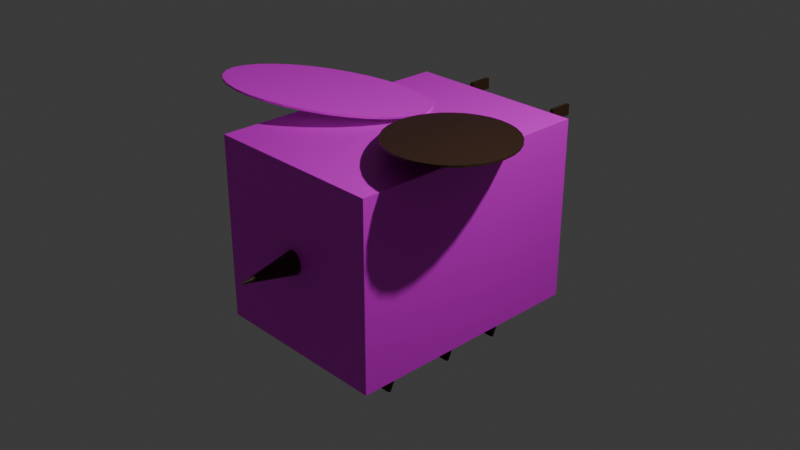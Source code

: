 # Source: abeja.blend  (saved by Blender 4.0.36; exported with 4.5.12 LTS)
import bpy
from mathutils import Matrix  # noqa: F401  (used for matrix-valued properties, if any)

bpy.ops.wm.read_factory_settings(use_empty=True)
scene = bpy.context.scene
scene.name = 'Scene'

# ---- collections
col_collection = bpy.data.collections.new('Collection'); scene.collection.children.link(col_collection)

# ---- images (referenced by path relative to the original .blend; pixels are not part of the script)
import os
ASSET_DIR = os.environ.get("B2B_ASSET_DIR", "")  # directory of the original .blend (textures are referenced by path, not embedded)
HERE = os.path.dirname(os.path.abspath(__file__))  # packed textures are extracted next to this script under _unpacked/

def load_image(name, relpath, width, height, colorspace="sRGB"):
    """Load a texture the original file referenced (path relative to the .blend, or extracted next to this script)."""
    p = next((c for c in (os.path.join(HERE, relpath), os.path.join(ASSET_DIR, relpath)) if relpath and os.path.exists(c)), "")
    if p:
        img = bpy.data.images.load(p, check_existing=True)
        img.name = name
    else:  # same state as the original file: an image datablock whose file is absent (Cycles renders it pink)
        img = bpy.data.images.new(name, width, height)
        img.source = "FILE"
        img.filepath = "//" + (relpath or name)
    img.colorspace_settings.name = colorspace
    return img
img_textura = load_image('textura', 'textura.png', 1024, 1024, 'sRGB')

# ---- materials (node trees are filled in below, after node groups)
mat_material = bpy.data.materials.new('Material')
mat_material.alpha_threshold = 0.0
mat_material.use_transparent_shadow = False
mat_material.roughness = 0.5
mat_material.line_color = (0.0, 0.0, 0.0, 1.0)
mat_material_002 = bpy.data.materials.new('Material.002')
mat_material_002.alpha_threshold = 0.0
mat_material_002.use_transparent_shadow = False
mat_material_002.roughness = 0.5
mat_material_002.line_color = (0.0, 0.0, 0.0, 1.0)
mat_material_004 = bpy.data.materials.new('Material.004')
mat_material_004.alpha_threshold = 0.0
mat_material_004.use_transparent_shadow = False
mat_material_004.roughness = 0.5
mat_material_004.line_color = (0.0, 0.0, 0.0, 1.0)
mat_material_005 = bpy.data.materials.new('Material.005')
mat_material_005.alpha_threshold = 0.0
mat_material_005.use_transparent_shadow = False
mat_material_005.roughness = 0.5
mat_material_005.line_color = (0.0, 0.0, 0.0, 1.0)
mat_material_006 = bpy.data.materials.new('Material.006')
mat_material_006.alpha_threshold = 0.0
mat_material_006.use_transparent_shadow = False
mat_material_006.roughness = 0.5
mat_material_006.line_color = (0.0, 0.0, 0.0, 1.0)
mat_material_007 = bpy.data.materials.new('Material.007')
mat_material_007.alpha_threshold = 0.0
mat_material_007.use_transparent_shadow = False
mat_material_007.roughness = 0.5
mat_material_007.line_color = (0.0, 0.0, 0.0, 1.0)
mat_material_008 = bpy.data.materials.new('Material.008')
mat_material_008.alpha_threshold = 0.0
mat_material_008.use_transparent_shadow = False
mat_material_008.roughness = 0.5
mat_material_008.line_color = (0.0, 0.0, 0.0, 1.0)
mat_material_009 = bpy.data.materials.new('Material.009')
mat_material_009.alpha_threshold = 0.0
mat_material_009.use_transparent_shadow = False
mat_material_009.roughness = 0.5
mat_material_009.line_color = (0.0, 0.0, 0.0, 1.0)
mat_material_010 = bpy.data.materials.new('Material.010')
mat_material_010.alpha_threshold = 0.0
mat_material_010.use_transparent_shadow = False
mat_material_010.roughness = 0.5
mat_material_010.line_color = (0.0, 0.0, 0.0, 1.0)
mat_material_011 = bpy.data.materials.new('Material.011')
mat_material_011.alpha_threshold = 0.0
mat_material_011.use_transparent_shadow = False
mat_material_011.roughness = 0.5
mat_material_011.line_color = (0.0, 0.0, 0.0, 1.0)
mat_material_012 = bpy.data.materials.new('Material.012')
mat_material_012.alpha_threshold = 0.0
mat_material_012.use_transparent_shadow = False
mat_material_012.roughness = 0.5
mat_material_012.line_color = (0.0, 0.0, 0.0, 1.0)
mat_material_013 = bpy.data.materials.new('Material.013')
mat_material_013.alpha_threshold = 0.0
mat_material_013.use_transparent_shadow = False
mat_material_013.roughness = 0.5
mat_material_013.line_color = (0.0, 0.0, 0.0, 1.0)
mat_material_001 = bpy.data.materials.new('Material.001')
mat_material_001.alpha_threshold = 0.0
mat_material_001.use_transparent_shadow = False
mat_material_001.roughness = 0.5
mat_material_001.line_color = (0.0, 0.0, 0.0, 1.0)

# ---- material node trees
mat_material.use_nodes = True; mat_material.node_tree.nodes.clear()
_N = mat_material.node_tree.nodes; _L = mat_material.node_tree.links
n0 = _N.new('ShaderNodeOutputMaterial'); n0.name = 'Material Output'; n0.location = (300, 300)
n1 = _N.new('ShaderNodeBsdfPrincipled'); n1.name = 'Principled BSDF'; n1.location = (10, 300)
n1.inputs[3].default_value = 1.45
n2 = _N.new('ShaderNodeTexImage'); n2.name = 'Image Texture'; n2.location = (-280, 275)
n2.image = img_textura
_L.new(n1.outputs[0], n0.inputs[0])
_L.new(n2.outputs[0], n1.inputs[0])
n0.is_active_output = True
mat_material_002.use_nodes = True; mat_material_002.node_tree.nodes.clear()
_N = mat_material_002.node_tree.nodes; _L = mat_material_002.node_tree.links
n0 = _N.new('ShaderNodeOutputMaterial'); n0.name = 'Material Output'; n0.location = (300, 300)
n1 = _N.new('ShaderNodeBsdfPrincipled'); n1.name = 'Principled BSDF'; n1.location = (10, 300)
n1.inputs[0].default_value = (0.04971, 0.02122, 0.008568, 1.0)
n1.inputs[3].default_value = 1.45
_L.new(n1.outputs[0], n0.inputs[0])
n0.is_active_output = True
mat_material_004.use_nodes = True; mat_material_004.node_tree.nodes.clear()
_N = mat_material_004.node_tree.nodes; _L = mat_material_004.node_tree.links
n0 = _N.new('ShaderNodeOutputMaterial'); n0.name = 'Material Output'; n0.location = (300, 300)
n1 = _N.new('ShaderNodeBsdfPrincipled'); n1.name = 'Principled BSDF'; n1.location = (10, 300)
n1.inputs[0].default_value = (0.04971, 0.02122, 0.008568, 1.0)
n1.inputs[3].default_value = 1.45
_L.new(n1.outputs[0], n0.inputs[0])
n0.is_active_output = True
mat_material_005.use_nodes = True; mat_material_005.node_tree.nodes.clear()
_N = mat_material_005.node_tree.nodes; _L = mat_material_005.node_tree.links
n0 = _N.new('ShaderNodeOutputMaterial'); n0.name = 'Material Output'; n0.location = (300, 300)
n1 = _N.new('ShaderNodeBsdfPrincipled'); n1.name = 'Principled BSDF'; n1.location = (10, 300)
n1.inputs[0].default_value = (0.04971, 0.02122, 0.008568, 1.0)
n1.inputs[3].default_value = 1.45
_L.new(n1.outputs[0], n0.inputs[0])
n0.is_active_output = True
mat_material_006.use_nodes = True; mat_material_006.node_tree.nodes.clear()
_N = mat_material_006.node_tree.nodes; _L = mat_material_006.node_tree.links
n0 = _N.new('ShaderNodeOutputMaterial'); n0.name = 'Material Output'; n0.location = (300, 300)
n1 = _N.new('ShaderNodeBsdfPrincipled'); n1.name = 'Principled BSDF'; n1.location = (10, 300)
n1.inputs[0].default_value = (0.04971, 0.02122, 0.008568, 1.0)
n1.inputs[3].default_value = 1.45
_L.new(n1.outputs[0], n0.inputs[0])
n0.is_active_output = True
mat_material_007.use_nodes = True; mat_material_007.node_tree.nodes.clear()
_N = mat_material_007.node_tree.nodes; _L = mat_material_007.node_tree.links
n0 = _N.new('ShaderNodeOutputMaterial'); n0.name = 'Material Output'; n0.location = (300, 300)
n1 = _N.new('ShaderNodeBsdfPrincipled'); n1.name = 'Principled BSDF'; n1.location = (10, 300)
n1.inputs[0].default_value = (0.04971, 0.02122, 0.008568, 1.0)
n1.inputs[3].default_value = 1.45
_L.new(n1.outputs[0], n0.inputs[0])
n0.is_active_output = True
mat_material_008.use_nodes = True; mat_material_008.node_tree.nodes.clear()
_N = mat_material_008.node_tree.nodes; _L = mat_material_008.node_tree.links
n0 = _N.new('ShaderNodeOutputMaterial'); n0.name = 'Material Output'; n0.location = (300, 300)
n1 = _N.new('ShaderNodeBsdfPrincipled'); n1.name = 'Principled BSDF'; n1.location = (10, 300)
n1.inputs[0].default_value = (0.04971, 0.02122, 0.008568, 1.0)
n1.inputs[3].default_value = 1.45
_L.new(n1.outputs[0], n0.inputs[0])
n0.is_active_output = True
mat_material_009.use_nodes = True; mat_material_009.node_tree.nodes.clear()
_N = mat_material_009.node_tree.nodes; _L = mat_material_009.node_tree.links
n0 = _N.new('ShaderNodeOutputMaterial'); n0.name = 'Material Output'; n0.location = (300, 300)
n1 = _N.new('ShaderNodeBsdfPrincipled'); n1.name = 'Principled BSDF'; n1.location = (10, 300)
n1.inputs[0].default_value = (0.04971, 0.02122, 0.008568, 1.0)
n1.inputs[3].default_value = 1.45
_L.new(n1.outputs[0], n0.inputs[0])
n0.is_active_output = True
mat_material_010.use_nodes = True; mat_material_010.node_tree.nodes.clear()
_N = mat_material_010.node_tree.nodes; _L = mat_material_010.node_tree.links
n0 = _N.new('ShaderNodeOutputMaterial'); n0.name = 'Material Output'; n0.location = (300, 300)
n1 = _N.new('ShaderNodeBsdfPrincipled'); n1.name = 'Principled BSDF'; n1.location = (10, 300)
n1.inputs[0].default_value = (0.04971, 0.02122, 0.008568, 1.0)
n1.inputs[3].default_value = 1.45
_L.new(n1.outputs[0], n0.inputs[0])
n0.is_active_output = True
mat_material_011.use_nodes = True; mat_material_011.node_tree.nodes.clear()
_N = mat_material_011.node_tree.nodes; _L = mat_material_011.node_tree.links
n0 = _N.new('ShaderNodeOutputMaterial'); n0.name = 'Material Output'; n0.location = (300, 300)
n1 = _N.new('ShaderNodeBsdfPrincipled'); n1.name = 'Principled BSDF'; n1.location = (10, 300)
n1.inputs[0].default_value = (0.04971, 0.02122, 0.008568, 1.0)
n1.inputs[3].default_value = 1.45
_L.new(n1.outputs[0], n0.inputs[0])
n0.is_active_output = True
mat_material_012.use_nodes = True; mat_material_012.node_tree.nodes.clear()
_N = mat_material_012.node_tree.nodes; _L = mat_material_012.node_tree.links
n0 = _N.new('ShaderNodeOutputMaterial'); n0.name = 'Material Output'; n0.location = (300, 300)
n1 = _N.new('ShaderNodeBsdfPrincipled'); n1.name = 'Principled BSDF'; n1.location = (10, 300)
n1.inputs[0].default_value = (0.04971, 0.02122, 0.008568, 1.0)
n1.inputs[3].default_value = 1.45
_L.new(n1.outputs[0], n0.inputs[0])
n0.is_active_output = True
mat_material_013.use_nodes = True; mat_material_013.node_tree.nodes.clear()
_N = mat_material_013.node_tree.nodes; _L = mat_material_013.node_tree.links
n0 = _N.new('ShaderNodeOutputMaterial'); n0.name = 'Material Output'; n0.location = (300, 300)
n1 = _N.new('ShaderNodeBsdfPrincipled'); n1.name = 'Principled BSDF'; n1.location = (10, 300)
n1.inputs[0].default_value = (0.04971, 0.02122, 0.008568, 1.0)
n1.inputs[3].default_value = 1.45
_L.new(n1.outputs[0], n0.inputs[0])
n0.is_active_output = True
mat_material_001.use_nodes = True; mat_material_001.node_tree.nodes.clear()
_N = mat_material_001.node_tree.nodes; _L = mat_material_001.node_tree.links
n0 = _N.new('ShaderNodeOutputMaterial'); n0.name = 'Material Output'; n0.location = (300, 300)
n1 = _N.new('ShaderNodeBsdfPrincipled'); n1.name = 'Principled BSDF'; n1.location = (10, 300)
n1.inputs[3].default_value = 1.45
n2 = _N.new('ShaderNodeBrightContrast'); n2.name = 'Brightness/Contrast'; n2.location = (-280, 275)
n2.inputs[0].default_value = (0.04971, 0.02122, 0.008568, 1.0)
_L.new(n1.outputs[0], n0.inputs[0])
_L.new(n2.outputs[0], n1.inputs[0])
n0.is_active_output = True

# ---- world
world_world = bpy.data.worlds.new('World'); scene.world = world_world
world_world.use_nodes = True; world_world.node_tree.nodes.clear()
_N = world_world.node_tree.nodes; _L = world_world.node_tree.links
n0 = _N.new('ShaderNodeOutputWorld'); n0.name = 'World Output'; n0.location = (300, 300)
n1 = _N.new('ShaderNodeBackground'); n1.name = 'Background'; n1.location = (10, 300)
n1.inputs[0].default_value = (0.05088, 0.05088, 0.05088, 1.0)
_L.new(n1.outputs[0], n0.inputs[0])
n0.is_active_output = True
world_world.color = (0.05088, 0.05088, 0.05088)
world_world.use_sun_shadow = False
world_world.sun_shadow_jitter_overblur = 0.0

# ---- cameras
cam_camera = bpy.data.cameras.new('Camera')
cam_camera.clip_end = 100.0
cam_camera.ortho_scale = 7.314

# ---- lights
light_light = bpy.data.lights.new('Light', 'POINT')
light_light.transmission_factor = 0.0
light_light.use_soft_falloff = False
light_light.energy = 1000.0
light_light.shadow_soft_size = 0.1
light_light.shadow_maximum_resolution = 0.006
light_light.use_absolute_resolution = True

# ---- meshes
me_cylinder_002 = bpy.data.meshes.new('Cylinder.002')
me_cylinder_002.from_pydata([(-0.1803, 0.6318, 0.9927), (-0.1782, 0.6341, 1.012), (-0.09999, 0.5291, 0.996), (-0.09786, 0.5314, 1.016), (-0.05046, 0.4007, 1.005), (-0.04832, 0.403, 1.025), (-0.03361, 0.2514, 1.021), (-0.03148, 0.2537, 1.041), (-0.0501, 0.08711, 1.042), (-0.04797, 0.08939, 1.062), (-0.09929, -0.086, 1.067), (-0.09716, -0.08371, 1.087), (-0.1793, -0.2612, 1.096), (-0.1772, -0.2589, 1.116), (-0.287, -0.4318, 1.127), (-0.2849, -0.4295, 1.147), (-0.4184, -0.5913, 1.16), (-0.4162, -0.589, 1.18), (-0.5683, -0.7334, 1.193), (-0.5661, -0.7311, 1.213), (-0.7309, -0.8528, 1.224), (-0.7288, -0.8505, 1.244), (-0.9002, -0.9448, 1.253), (-0.898, -0.9425, 1.273), (-1.069, -1.006, 1.278), (-1.067, -1.004, 1.298), (-1.232, -1.034, 1.299), (-1.23, -1.032, 1.319), (-1.382, -1.027, 1.315), (-1.38, -1.025, 1.335), (-1.514, -0.987, 1.324), (-1.512, -0.9847, 1.344), (-1.622, -0.9141, 1.328), (-1.62, -0.9118, 1.347), (-1.702, -0.8114, 1.324), (-1.7, -0.8091, 1.344), (-1.752, -0.683, 1.315), (-1.75, -0.6807, 1.335), (-1.769, -0.5337, 1.299), (-1.766, -0.5314, 1.319), (-1.752, -0.3694, 1.278), (-1.75, -0.3671, 1.298), (-1.703, -0.1963, 1.253), (-1.701, -0.194, 1.273), (-1.623, -0.02107, 1.224), (-1.621, -0.01878, 1.244), (-1.515, 0.1495, 1.193), (-1.513, 0.1518, 1.213), (-1.384, 0.309, 1.16), (-1.382, 0.3113, 1.18), (-1.234, 0.4511, 1.127), (-1.232, 0.4534, 1.147), (-1.071, 0.5705, 1.096), (-1.069, 0.5728, 1.116), (-0.902, 0.6625, 1.067), (-0.8998, 0.6648, 1.087), (-0.7327, 0.7237, 1.042), (-0.7306, 0.726, 1.062), (-0.57, 0.7516, 1.021), (-0.5678, 0.7539, 1.041), (-0.4199, 0.7452, 1.005), (-0.4178, 0.7475, 1.025), (-0.2883, 0.7047, 0.996), (-0.2862, 0.707, 1.016), (1.0, 1.36, 1.0), (1.0, 1.36, -1.0), (1.0, -1.36, 1.0), (1.0, -1.36, -1.0), (-1.0, 1.36, 1.0), (-1.0, 1.36, -1.0), (-1.0, -1.36, 1.0), (-1.0, -1.36, -1.0), (-0.45, -0.7081, -1.246), (-0.45, -0.7757, -1.391), (-0.45, -0.7443, -1.229), (-0.45, -0.8119, -1.374), (-0.65, -0.7081, -1.246), (-0.65, -0.7757, -1.391), (-0.65, -0.7443, -1.229), (-0.65, -0.8119, -1.374), (-0.45, -0.71, -1.0), (-0.45, -0.71, -1.24), (-0.45, -0.75, -1.0), (-0.45, -0.75, -1.24), (-0.65, -0.71, -1.0), (-0.65, -0.71, -1.24), (-0.65, -0.75, -1.0), (-0.65, -0.75, -1.24), (-0.45, 0.78, -1.0), (-0.45, 0.78, -1.24), (-0.45, 0.74, -1.0), (-0.45, 0.74, -1.24), (-0.65, 0.78, -1.0), (-0.65, 0.78, -1.24), (-0.65, 0.74, -1.0), (-0.65, 0.74, -1.24), (-0.45, 0.7819, -1.246), (-0.45, 0.7143, -1.391), (-0.45, 0.7457, -1.229), (-0.45, 0.6781, -1.374), (-0.65, 0.7819, -1.246), (-0.65, 0.7143, -1.391), (-0.65, 0.7457, -1.229), (-0.65, 0.6781, -1.374), (0.7, 0.1, -1.0), (0.7, 0.1, -1.24), (0.7, 0.06, -1.0), (0.7, 0.06, -1.24), (0.5, 0.1, -1.0), (0.5, 0.1, -1.24), (0.5, 0.06, -1.0), (0.5, 0.06, -1.24), (-0.45, 0.1019, -1.246), (-0.45, 0.03432, -1.391), (-0.45, 0.06568, -1.229), (-0.45, -0.001936, -1.374), (-0.65, 0.1019, -1.246), (-0.65, 0.03432, -1.391), (-0.65, 0.06568, -1.229), (-0.65, -0.001936, -1.374), (0.7, 0.78, -1.0), (0.7, 0.78, -1.24), (0.7, 0.74, -1.0), (0.7, 0.74, -1.24), (0.5, 0.78, -1.0), (0.5, 0.78, -1.24), (0.5, 0.74, -1.0), (0.5, 0.74, -1.24), (0.7, 0.7819, -1.246), (0.7, 0.7143, -1.391), (0.7, 0.7457, -1.229), (0.7, 0.6781, -1.374), (0.5, 0.7819, -1.246), (0.5, 0.7143, -1.391), (0.5, 0.7457, -1.229), (0.5, 0.6781, -1.374), (-0.45, 0.1, -1.0), (-0.45, 0.1, -1.24), (-0.45, 0.06, -1.0), (-0.45, 0.06, -1.24), (-0.65, 0.1, -1.0), (-0.65, 0.1, -1.24), (-0.65, 0.06, -1.0), (-0.65, 0.06, -1.24), (0.7, 0.1019, -1.246), (0.7, 0.03432, -1.391), (0.7, 0.06568, -1.229), (0.7, -0.001936, -1.374), (0.5, 0.1019, -1.246), (0.5, 0.03432, -1.391), (0.5, 0.06568, -1.229), (0.5, -0.001936, -1.374), (0.7, -0.71, -1.0), (0.7, -0.71, -1.24), (0.7, -0.75, -1.0), (0.7, -0.75, -1.24), (0.5, -0.71, -1.0), (0.5, -0.71, -1.24), (0.5, -0.75, -1.0), (0.5, -0.75, -1.24), (0.7, -0.7081, -1.246), (0.7, -0.7757, -1.391), (0.7, -0.7443, -1.229), (0.7, -0.8119, -1.374), (0.5, -0.7081, -1.246), (0.5, -0.7757, -1.391), (0.5, -0.7443, -1.229), (0.5, -0.8119, -1.374), (-0.55, 1.37, 0.81), (-0.51, 1.37, 0.81), (-0.55, 1.71, 0.81), (-0.51, 1.71, 0.81), (-0.55, 1.37, 0.63), (-0.51, 1.37, 0.63), (-0.55, 1.71, 0.63), (-0.51, 1.71, 0.63), (-0.55, 1.59, 0.93), (-0.51, 1.59, 0.93), (-0.55, 1.85, 0.93), (-0.51, 1.85, 0.93), (-0.55, 1.59, 0.81), (-0.51, 1.59, 0.81), (-0.55, 1.85, 0.81), (-0.51, 1.85, 0.81), (0.58, 1.37, 0.81), (0.62, 1.37, 0.81), (0.58, 1.71, 0.81), (0.62, 1.71, 0.81), (0.58, 1.37, 0.63), (0.62, 1.37, 0.63), (0.58, 1.71, 0.63), (0.62, 1.71, 0.63), (0.58, 1.37, 0.81), (0.62, 1.37, 0.81), (0.58, 1.71, 0.81), (0.62, 1.71, 0.81), (0.58, 1.37, 0.63), (0.62, 1.37, 0.63), (0.58, 1.71, 0.63), (0.62, 1.71, 0.63), (0.58, 1.59, 0.93), (0.62, 1.59, 0.93), (0.58, 1.85, 0.93), (0.62, 1.85, 0.93), (0.58, 1.59, 0.81), (0.62, 1.59, 0.81), (0.58, 1.85, 0.81), (0.62, 1.85, 0.81), (0.0, -1.35, 0.13), (0.02146, -1.35, 0.1275), (0.0421, -1.35, 0.1201), (0.06111, -1.35, 0.1081), (0.07778, -1.35, 0.09192), (0.09146, -1.35, 0.07222), (0.1016, -1.35, 0.04975), (0.1079, -1.35, 0.02536), (0.11, -1.35, 1.399e-08), (0.1079, -1.35, -0.02536), (0.1016, -1.35, -0.04975), (0.09146, -1.35, -0.07222), (0.07778, -1.35, -0.09192), (0.06111, -1.35, -0.1081), (0.0421, -1.35, -0.1201), (0.02146, -1.35, -0.1275), (0.0, -1.35, -0.13), (-0.02146, -1.35, -0.1275), (-0.0421, -1.35, -0.1201), (-0.06111, -1.35, -0.1081), (-0.07778, -1.35, -0.09192), (-0.09146, -1.35, -0.07222), (-0.1016, -1.35, -0.04975), (-0.1079, -1.35, -0.02536), (-0.11, -1.35, 1.399e-08), (-0.1079, -1.35, 0.02536), (-0.1016, -1.35, 0.04975), (-0.09146, -1.35, 0.07222), (-0.07778, -1.35, 0.09192), (-0.06111, -1.35, 0.1081), (-0.0421, -1.35, 0.1201), (-0.02146, -1.35, 0.1275), (0.0, -1.99, -1.399e-08), (0.1203, 0.6318, 0.9927), (0.1182, 0.6341, 1.012), (0.2283, 0.7047, 0.996), (0.2262, 0.707, 1.016), (0.3599, 0.7452, 1.005), (0.3578, 0.7475, 1.025), (0.51, 0.7516, 1.021), (0.5078, 0.7539, 1.041), (0.6727, 0.7237, 1.042), (0.6706, 0.726, 1.062), (0.842, 0.6625, 1.067), (0.8398, 0.6648, 1.087), (1.011, 0.5705, 1.096), (1.009, 0.5728, 1.116), (1.174, 0.4511, 1.127), (1.172, 0.4534, 1.147), (1.324, 0.309, 1.16), (1.322, 0.3113, 1.18), (1.455, 0.1495, 1.193), (1.453, 0.1518, 1.213), (1.563, -0.02107, 1.224), (1.561, -0.01878, 1.244), (1.643, -0.1963, 1.253), (1.641, -0.194, 1.273), (1.692, -0.3694, 1.278), (1.69, -0.3671, 1.298), (1.709, -0.5337, 1.299), (1.706, -0.5314, 1.319), (1.692, -0.683, 1.315), (1.69, -0.6807, 1.335), (1.642, -0.8114, 1.324), (1.64, -0.8091, 1.344), (1.562, -0.9141, 1.328), (1.56, -0.9118, 1.347), (1.454, -0.987, 1.324), (1.452, -0.9847, 1.344), (1.322, -1.027, 1.315), (1.32, -1.025, 1.335), (1.172, -1.034, 1.299), (1.17, -1.032, 1.319), (1.009, -1.006, 1.278), (1.007, -1.004, 1.298), (0.8402, -0.9448, 1.253), (0.838, -0.9425, 1.273), (0.6709, -0.8528, 1.224), (0.6688, -0.8505, 1.244), (0.5083, -0.7334, 1.193), (0.5061, -0.7311, 1.213), (0.3584, -0.5913, 1.16), (0.3562, -0.589, 1.18), (0.227, -0.4318, 1.127), (0.2249, -0.4295, 1.147), (0.1193, -0.2612, 1.096), (0.1172, -0.2589, 1.116), (0.03929, -0.086, 1.067), (0.03716, -0.08371, 1.087), (-0.009899, 0.08711, 1.042), (-0.01203, 0.08939, 1.062), (-0.02639, 0.2514, 1.021), (-0.02852, 0.2537, 1.041), (-0.009542, 0.4007, 1.005), (-0.01168, 0.403, 1.025), (0.03999, 0.5291, 0.996), (0.03786, 0.5314, 1.016), (0.7, 0.78, -1.064), (0.7, 0.78, -1.124), (0.7, 0.78, -1.184), (0.5, 0.74, -1.184), (0.5, 0.74, -1.124), (0.5, 0.74, -1.064), (0.7, 0.74, -1.064), (0.7, 0.74, -1.124), (0.7, 0.74, -1.184), (0.5, 0.78, -1.064), (0.5, 0.78, -1.124), (0.5, 0.78, -1.184), (0.7, 0.765, -1.282), (0.7, 0.7481, -1.318), (0.7, 0.7312, -1.355), (0.5, 0.695, -1.338), (0.5, 0.7119, -1.302), (0.5, 0.7288, -1.265), (0.7, 0.7288, -1.265), (0.7, 0.7119, -1.302), (0.7, 0.695, -1.338), (0.5, 0.765, -1.282), (0.5, 0.7481, -1.318), (0.5, 0.7312, -1.355), (-0.45, 0.78, -1.101), (-0.45, 0.78, -1.161), (-0.45, 0.78, -1.221), (-0.65, 0.74, -1.221), (-0.65, 0.74, -1.161), (-0.65, 0.74, -1.101), (-0.45, 0.74, -1.101), (-0.45, 0.74, -1.161), (-0.45, 0.74, -1.221), (-0.65, 0.78, -1.101), (-0.65, 0.78, -1.161), (-0.65, 0.78, -1.221), (-0.45, 0.765, -1.282), (-0.45, 0.7481, -1.318), (-0.45, 0.7312, -1.355), (-0.65, 0.695, -1.338), (-0.65, 0.7119, -1.302), (-0.65, 0.7288, -1.265), (-0.45, 0.7288, -1.265), (-0.45, 0.7119, -1.302), (-0.45, 0.695, -1.338), (-0.65, 0.765, -1.282), (-0.65, 0.7481, -1.318), (-0.65, 0.7312, -1.355), (0.7, 0.1, -1.06), (0.7, 0.1, -1.12), (0.7, 0.1, -1.18), (0.5, 0.06, -1.18), (0.5, 0.06, -1.12), (0.5, 0.06, -1.06), (0.7, 0.06, -1.06), (0.7, 0.06, -1.12), (0.7, 0.06, -1.18), (0.5, 0.1, -1.06), (0.5, 0.1, -1.12), (0.5, 0.1, -1.18), (0.7, 0.08503, -1.282), (0.7, 0.06813, -1.318), (0.7, 0.05122, -1.355), (0.5, 0.01497, -1.338), (0.5, 0.03187, -1.302), (0.5, 0.04878, -1.265), (0.7, 0.04878, -1.265), (0.7, 0.03187, -1.302), (0.7, 0.01497, -1.338), (0.5, 0.08503, -1.282), (0.5, 0.06813, -1.318), (0.5, 0.05122, -1.355), (0.7, -0.71, -1.066), (0.7, -0.71, -1.126), (0.7, -0.71, -1.186), (0.5, -0.75, -1.186), (0.5, -0.75, -1.126), (0.5, -0.75, -1.066), (0.7, -0.75, -1.066), (0.7, -0.75, -1.126), (0.7, -0.75, -1.186), (0.5, -0.71, -1.066), (0.5, -0.71, -1.126), (0.5, -0.71, -1.186), (0.7, -0.725, -1.282), (0.7, -0.7419, -1.318), (0.7, -0.7588, -1.355), (0.5, -0.795, -1.338), (0.5, -0.7781, -1.302), (0.5, -0.7612, -1.265), (0.7, -0.7612, -1.265), (0.7, -0.7781, -1.302), (0.7, -0.795, -1.338), (0.5, -0.725, -1.282), (0.5, -0.7419, -1.318), (0.5, -0.7588, -1.355), (-0.45, 0.1, -1.06), (-0.45, 0.1, -1.12), (-0.45, 0.1, -1.18), (-0.65, 0.06, -1.18), (-0.65, 0.06, -1.12), (-0.65, 0.06, -1.06), (-0.45, 0.06, -1.06), (-0.45, 0.06, -1.12), (-0.45, 0.06, -1.18), (-0.65, 0.1, -1.06), (-0.65, 0.1, -1.12), (-0.65, 0.1, -1.18), (-0.45, 0.08503, -1.282), (-0.45, 0.06813, -1.318), (-0.45, 0.05122, -1.355), (-0.65, 0.01497, -1.338), (-0.65, 0.03187, -1.302), (-0.65, 0.04878, -1.265), (-0.45, 0.04878, -1.265), (-0.45, 0.03187, -1.302), (-0.45, 0.01497, -1.338), (-0.65, 0.08503, -1.282), (-0.65, 0.06813, -1.318), (-0.65, 0.05122, -1.355), (-0.45, -0.71, -1.066), (-0.45, -0.71, -1.126), (-0.45, -0.71, -1.186), (-0.65, -0.75, -1.186), (-0.65, -0.75, -1.126), (-0.65, -0.75, -1.066), (-0.45, -0.75, -1.066), (-0.45, -0.75, -1.126), (-0.45, -0.75, -1.186), (-0.65, -0.71, -1.066), (-0.65, -0.71, -1.126), (-0.65, -0.71, -1.186), (-0.45, -0.725, -1.282), (-0.45, -0.7419, -1.318), (-0.45, -0.7588, -1.355), (-0.65, -0.795, -1.338), (-0.65, -0.7781, -1.302), (-0.65, -0.7612, -1.265), (-0.45, -0.7612, -1.265), (-0.45, -0.7781, -1.302), (-0.45, -0.795, -1.338), (-0.65, -0.725, -1.282), (-0.65, -0.7419, -1.318), (-0.65, -0.7588, -1.355)], [], [(0, 1, 3, 2), (2, 3, 5, 4), (4, 5, 7, 6), (6, 7, 9, 8), (8, 9, 11, 10), (10, 11, 13, 12), (12, 13, 15, 14), (14, 15, 17, 16), (16, 17, 19, 18), (18, 19, 21, 20), (20, 21, 23, 22), (22, 23, 25, 24), (24, 25, 27, 26), (26, 27, 29, 28), (28, 29, 31, 30), (30, 31, 33, 32), (32, 33, 35, 34), (34, 35, 37, 36), (36, 37, 39, 38), (38, 39, 41, 40), (40, 41, 43, 42), (42, 43, 45, 44), (44, 45, 47, 46), (46, 47, 49, 48), (48, 49, 51, 50), (50, 51, 53, 52), (52, 53, 55, 54), (54, 55, 57, 56), (56, 57, 59, 58), (58, 59, 61, 60), (3, 1, 63, 61, 59, 57, 55, 53, 51, 49, 47, 45, 43, 41, 39, 37, 35, 33, 31, 29, 27, 25, 23, 21, 19, 17, 15, 13, 11, 9, 7, 5), (60, 61, 63, 62), (62, 63, 1, 0), (0, 2, 4, 6, 8, 10, 12, 14, 16, 18, 20, 22, 24, 26, 28, 30, 32, 34, 36, 38, 40, 42, 44, 46, 48, 50, 52, 54, 56, 58, 60, 62), (64, 68, 70, 66), (67, 66, 70, 71), (71, 70, 68, 69), (69, 65, 67, 71), (65, 64, 66, 67), (69, 68, 64, 65), (72, 76, 78, 74), (443, 74, 78, 442), (442, 78, 76, 446), (77, 73, 75, 79), (437, 72, 74, 443), (446, 76, 72, 437), (80, 84, 86, 82), (431, 82, 86, 430), (430, 86, 84, 434), (85, 81, 83, 87), (425, 80, 82, 431), (434, 84, 80, 425), (88, 92, 94, 90), (335, 90, 94, 334), (334, 94, 92, 338), (93, 89, 91, 95), (329, 88, 90, 335), (338, 92, 88, 329), (96, 100, 102, 98), (347, 98, 102, 346), (346, 102, 100, 350), (101, 97, 99, 103), (341, 96, 98, 347), (350, 100, 96, 341), (104, 108, 110, 106), (359, 106, 110, 358), (358, 110, 108, 362), (109, 105, 107, 111), (353, 104, 106, 359), (362, 108, 104, 353), (112, 116, 118, 114), (419, 114, 118, 418), (418, 118, 116, 422), (117, 113, 115, 119), (413, 112, 114, 419), (422, 116, 112, 413), (120, 124, 126, 122), (311, 122, 126, 310), (310, 126, 124, 314), (125, 121, 123, 127), (305, 120, 122, 311), (314, 124, 120, 305), (128, 132, 134, 130), (323, 130, 134, 322), (322, 134, 132, 326), (133, 129, 131, 135), (317, 128, 130, 323), (326, 132, 128, 317), (136, 140, 142, 138), (407, 138, 142, 406), (406, 142, 140, 410), (141, 137, 139, 143), (401, 136, 138, 407), (410, 140, 136, 401), (144, 148, 150, 146), (371, 146, 150, 370), (370, 150, 148, 374), (149, 145, 147, 151), (365, 144, 146, 371), (374, 148, 144, 365), (152, 156, 158, 154), (383, 154, 158, 382), (382, 158, 156, 386), (157, 153, 155, 159), (377, 152, 154, 383), (386, 156, 152, 377), (160, 164, 166, 162), (395, 162, 166, 394), (394, 166, 164, 398), (165, 161, 163, 167), (389, 160, 162, 395), (398, 164, 160, 389), (168, 169, 171, 170), (170, 171, 175, 174), (174, 175, 173, 172), (172, 173, 169, 168), (170, 174, 172, 168), (175, 171, 169, 173), (176, 177, 179, 178), (178, 179, 183, 182), (182, 183, 181, 180), (180, 181, 177, 176), (178, 182, 180, 176), (183, 179, 177, 181), (184, 185, 187, 186), (186, 187, 191, 190), (190, 191, 189, 188), (188, 189, 185, 184), (186, 190, 188, 184), (191, 187, 185, 189), (192, 193, 195, 194), (194, 195, 199, 198), (198, 199, 197, 196), (196, 197, 193, 192), (194, 198, 196, 192), (199, 195, 193, 197), (200, 201, 203, 202), (202, 203, 207, 206), (206, 207, 205, 204), (204, 205, 201, 200), (202, 206, 204, 200), (207, 203, 201, 205), (208, 240, 209), (209, 240, 210), (210, 240, 211), (211, 240, 212), (212, 240, 213), (213, 240, 214), (214, 240, 215), (215, 240, 216), (216, 240, 217), (217, 240, 218), (218, 240, 219), (219, 240, 220), (220, 240, 221), (221, 240, 222), (222, 240, 223), (223, 240, 224), (224, 240, 225), (225, 240, 226), (226, 240, 227), (227, 240, 228), (228, 240, 229), (229, 240, 230), (230, 240, 231), (231, 240, 232), (232, 240, 233), (233, 240, 234), (234, 240, 235), (235, 240, 236), (236, 240, 237), (237, 240, 238), (208, 209, 210, 211, 212, 213, 214, 215, 216, 217, 218, 219, 220, 221, 222, 223, 224, 225, 226, 227, 228, 229, 230, 231, 232, 233, 234, 235, 236, 237, 238, 239), (238, 240, 239), (239, 240, 208), (241, 242, 244, 243), (243, 244, 246, 245), (245, 246, 248, 247), (247, 248, 250, 249), (249, 250, 252, 251), (251, 252, 254, 253), (253, 254, 256, 255), (255, 256, 258, 257), (257, 258, 260, 259), (259, 260, 262, 261), (261, 262, 264, 263), (263, 264, 266, 265), (265, 266, 268, 267), (267, 268, 270, 269), (269, 270, 272, 271), (271, 272, 274, 273), (273, 274, 276, 275), (275, 276, 278, 277), (277, 278, 280, 279), (279, 280, 282, 281), (281, 282, 284, 283), (283, 284, 286, 285), (285, 286, 288, 287), (287, 288, 290, 289), (289, 290, 292, 291), (291, 292, 294, 293), (293, 294, 296, 295), (295, 296, 298, 297), (297, 298, 300, 299), (299, 300, 302, 301), (244, 242, 304, 302, 300, 298, 296, 294, 292, 290, 288, 286, 284, 282, 280, 278, 276, 274, 272, 270, 268, 266, 264, 262, 260, 258, 256, 254, 252, 250, 248, 246), (301, 302, 304, 303), (303, 304, 242, 241), (241, 243, 245, 247, 249, 251, 253, 255, 257, 259, 261, 263, 265, 267, 269, 271, 273, 275, 277, 279, 281, 283, 285, 287, 289, 291, 293, 295, 297, 299, 301, 303), (125, 316, 307, 121), (316, 315, 306, 307), (315, 314, 305, 306), (121, 307, 313, 123), (307, 306, 312, 313), (306, 305, 311, 312), (127, 308, 316, 125), (308, 309, 315, 316), (309, 310, 314, 315), (123, 313, 308, 127), (313, 312, 309, 308), (312, 311, 310, 309), (133, 328, 319, 129), (328, 327, 318, 319), (327, 326, 317, 318), (129, 319, 325, 131), (319, 318, 324, 325), (318, 317, 323, 324), (135, 320, 328, 133), (320, 321, 327, 328), (321, 322, 326, 327), (131, 325, 320, 135), (325, 324, 321, 320), (324, 323, 322, 321), (93, 340, 331, 89), (340, 339, 330, 331), (339, 338, 329, 330), (89, 331, 337, 91), (331, 330, 336, 337), (330, 329, 335, 336), (95, 332, 340, 93), (332, 333, 339, 340), (333, 334, 338, 339), (91, 337, 332, 95), (337, 336, 333, 332), (336, 335, 334, 333), (101, 352, 343, 97), (352, 351, 342, 343), (351, 350, 341, 342), (97, 343, 349, 99), (343, 342, 348, 349), (342, 341, 347, 348), (103, 344, 352, 101), (344, 345, 351, 352), (345, 346, 350, 351), (99, 349, 344, 103), (349, 348, 345, 344), (348, 347, 346, 345), (109, 364, 355, 105), (364, 363, 354, 355), (363, 362, 353, 354), (105, 355, 361, 107), (355, 354, 360, 361), (354, 353, 359, 360), (111, 356, 364, 109), (356, 357, 363, 364), (357, 358, 362, 363), (107, 361, 356, 111), (361, 360, 357, 356), (360, 359, 358, 357), (149, 376, 367, 145), (376, 375, 366, 367), (375, 374, 365, 366), (145, 367, 373, 147), (367, 366, 372, 373), (366, 365, 371, 372), (151, 368, 376, 149), (368, 369, 375, 376), (369, 370, 374, 375), (147, 373, 368, 151), (373, 372, 369, 368), (372, 371, 370, 369), (157, 388, 379, 153), (388, 387, 378, 379), (387, 386, 377, 378), (153, 379, 385, 155), (379, 378, 384, 385), (378, 377, 383, 384), (159, 380, 388, 157), (380, 381, 387, 388), (381, 382, 386, 387), (155, 385, 380, 159), (385, 384, 381, 380), (384, 383, 382, 381), (165, 400, 391, 161), (400, 399, 390, 391), (399, 398, 389, 390), (161, 391, 397, 163), (391, 390, 396, 397), (390, 389, 395, 396), (167, 392, 400, 165), (392, 393, 399, 400), (393, 394, 398, 399), (163, 397, 392, 167), (397, 396, 393, 392), (396, 395, 394, 393), (141, 412, 403, 137), (412, 411, 402, 403), (411, 410, 401, 402), (137, 403, 409, 139), (403, 402, 408, 409), (402, 401, 407, 408), (143, 404, 412, 141), (404, 405, 411, 412), (405, 406, 410, 411), (139, 409, 404, 143), (409, 408, 405, 404), (408, 407, 406, 405), (117, 424, 415, 113), (424, 423, 414, 415), (423, 422, 413, 414), (113, 415, 421, 115), (415, 414, 420, 421), (414, 413, 419, 420), (119, 416, 424, 117), (416, 417, 423, 424), (417, 418, 422, 423), (115, 421, 416, 119), (421, 420, 417, 416), (420, 419, 418, 417), (85, 436, 427, 81), (436, 435, 426, 427), (435, 434, 425, 426), (81, 427, 433, 83), (427, 426, 432, 433), (426, 425, 431, 432), (87, 428, 436, 85), (428, 429, 435, 436), (429, 430, 434, 435), (83, 433, 428, 87), (433, 432, 429, 428), (432, 431, 430, 429), (77, 448, 439, 73), (448, 447, 438, 439), (447, 446, 437, 438), (73, 439, 445, 75), (439, 438, 444, 445), (438, 437, 443, 444), (79, 440, 448, 77), (440, 441, 447, 448), (441, 442, 446, 447), (75, 445, 440, 79), (445, 444, 441, 440), (444, 443, 442, 441)])
me_cylinder_002.polygons.foreach_set('material_index', [0, 0, 0, 0, 0, 0, 0, 0, 0, 0, 0, 0, 0, 0, 0, 0, 0, 0, 0, 0, 0, 0, 0, 0, 0, 0, 0, 0, 0, 0, 0, 0, 0, 0, 0, 0, 0, 0, 0, 0, 1, 1, 1, 1, 1, 1, 2, 2, 2, 2, 2, 2, 3, 3, 3, 3, 3, 3, 4, 4, 4, 4, 4, 4, 5, 5, 5, 5, 5, 5, 6, 6, 6, 6, 6, 6, 7, 7, 7, 7, 7, 7, 8, 8, 8, 8, 8, 8, 9, 9, 9, 9, 9, 9, 10, 10, 10, 10, 10, 10, 11, 11, 11, 11, 11, 11, 12, 12, 12, 12, 12, 12, 12, 12, 12, 12, 12, 12, 12, 12, 12, 12, 12, 12, 12, 12, 12, 12, 12, 12, 12, 12, 12, 12, 12, 12, 12, 12, 12, 12, 12, 12, 12, 12, 12, 12, 12, 12, 12, 12, 12, 12, 12, 12, 12, 12, 12, 12, 12, 12, 12, 12, 12, 12, 12, 12, 12, 12, 12, 12, 12, 12, 12, 12, 12, 12, 12, 12, 12, 12, 12, 12, 12, 12, 12, 12, 12, 12, 12, 12, 12, 12, 12, 12, 12, 12, 12, 12, 12, 12, 12, 12, 12, 12, 12, 12, 12, 12, 12, 7, 7, 7, 7, 7, 7, 7, 7, 7, 7, 7, 7, 8, 8, 8, 8, 8, 8, 8, 8, 8, 8, 8, 8, 3, 3, 3, 3, 3, 3, 3, 3, 3, 3, 3, 3, 4, 4, 4, 4, 4, 4, 4, 4, 4, 4, 4, 4, 5, 5, 5, 5, 5, 5, 5, 5, 5, 5, 5, 5, 10, 10, 10, 10, 10, 10, 10, 10, 10, 10, 10, 10, 11, 11, 11, 11, 11, 11, 11, 11, 11, 11, 11, 11, 12, 12, 12, 12, 12, 12, 12, 12, 12, 12, 12, 12, 9, 9, 9, 9, 9, 9, 9, 9, 9, 9, 9, 9, 6, 6, 6, 6, 6, 6, 6, 6, 6, 6, 6, 6, 2, 2, 2, 2, 2, 2, 2, 2, 2, 2, 2, 2, 1, 1, 1, 1, 1, 1, 1, 1, 1, 1, 1, 1])
_uv = me_cylinder_002.uv_layers.new(name='UVMap')
_uv.uv.foreach_set('vector', [1.0, 0.5, 1.0, 1.0, 0.9688, 1.0, 0.9688, 0.5, 0.9688, 0.5, 0.9688, 1.0, 0.9375, 1.0, 0.9375, 0.5, 0.9375, 0.5, 0.9375, 1.0, 0.9062, 1.0, 0.9062, 0.5, 0.9062, 0.5, 0.9062, 1.0, 0.875, 1.0, 0.875, 0.5, 0.875, 0.5, 0.875, 1.0, 0.8438, 1.0, 0.8438, 0.5, 0.8438, 0.5, 0.8438, 1.0, 0.8125, 1.0, 0.8125, 0.5, 0.8125, 0.5, 0.8125, 1.0, 0.7812, 1.0, 0.7812, 0.5, 0.7812, 0.5, 0.7812, 1.0, 0.75, 1.0, 0.75, 0.5, 0.75, 0.5, 0.75, 1.0, 0.7188, 1.0, 0.7188, 0.5, 0.7188, 0.5, 0.7188, 1.0, 0.6875, 1.0, 0.6875, 0.5, 0.6875, 0.5, 0.6875, 1.0, 0.6562, 1.0, 0.6562, 0.5, 0.6562, 0.5, 0.6562, 1.0, 0.625, 1.0, 0.625, 0.5, 0.625, 0.5, 0.625, 1.0, 0.5938, 1.0, 0.5938, 0.5, 0.5938, 0.5, 0.5938, 1.0, 0.5625, 1.0, 0.5625, 0.5, 0.5625, 0.5, 0.5625, 1.0, 0.5312, 1.0, 0.5312, 0.5, 0.5312, 0.5, 0.5312, 1.0, 0.5, 1.0, 0.5, 0.5, 0.5, 0.5, 0.5, 1.0, 0.4688, 1.0, 0.4688, 0.5, 0.4688, 0.5, 0.4688, 1.0, 0.4375, 1.0, 0.4375, 0.5, 0.4375, 0.5, 0.4375, 1.0, 0.4062, 1.0, 0.4062, 0.5, 0.4062, 0.5, 0.4062, 1.0, 0.375, 1.0, 0.375, 0.5, 0.375, 0.5, 0.375, 1.0, 0.3438, 1.0, 0.3438, 0.5, 0.3438, 0.5, 0.3438, 1.0, 0.3125, 1.0, 0.3125, 0.5, 0.3125, 0.5, 0.3125, 1.0, 0.2812, 1.0, 0.2812, 0.5, 0.2812, 0.5, 0.2812, 1.0, 0.25, 1.0, 0.25, 0.5, 0.25, 0.5, 0.25, 1.0, 0.2188, 1.0, 0.2188, 0.5, 0.2188, 0.5, 0.2188, 1.0, 0.1875, 1.0, 0.1875, 0.5, 0.1875, 0.5, 0.1875, 1.0, 0.1562, 1.0, 0.1562, 0.5, 0.1562, 0.5, 0.1562, 1.0, 0.125, 1.0, 0.125, 0.5, 0.125, 0.5, 0.125, 1.0, 0.09375, 1.0, 0.09375, 0.5, 0.09375, 0.5, 0.09375, 1.0, 0.0625, 1.0, 0.0625, 0.5, 0.2968, 0.4854, 0.25, 0.49, 0.2032, 0.4854, 0.1582, 0.4717, 0.1167, 0.4496, 0.08029, 0.4197, 0.05045, 0.3833, 0.02827, 0.3418, 0.01461, 0.2968, 0.01, 0.25, 0.01461, 0.2032, 0.02827, 0.1582, 0.05045, 0.1167, 0.08029, 0.08029, 0.1167, 0.05045, 0.1582, 0.02827, 0.2032, 0.01461, 0.25, 0.01, 0.2968, 0.01461, 0.3418, 0.02827, 0.3833, 0.05045, 0.4197, 0.08029, 0.4496, 0.1167, 0.4717, 0.1582, 0.4854, 0.2032, 0.49, 0.25, 0.4854, 0.2968, 0.4717, 0.3418, 0.4496, 0.3833, 0.4197, 0.4197, 0.3833, 0.4496, 0.3418, 0.4717, 0.0625, 0.5, 0.0625, 1.0, 0.03125, 1.0, 0.03125, 0.5, 0.03125, 0.5, 0.03125, 1.0, 0.0, 1.0, 0.0, 0.5, 0.75, 0.49, 0.7968, 0.4854, 0.8418, 0.4717, 0.8833, 0.4496, 0.9197, 0.4197, 0.9496, 0.3833, 0.9717, 0.3418, 0.9854, 0.2968, 0.99, 0.25, 0.9854, 0.2032, 0.9717, 0.1582, 0.9496, 0.1167, 0.9197, 0.08029, 0.8833, 0.05045, 0.8418, 0.02827, 0.7968, 0.01461, 0.75, 0.01, 0.7032, 0.01461, 0.6582, 0.02827, 0.6167, 0.05045, 0.5803, 0.08029, 0.5504, 0.1167, 0.5283, 0.1582, 0.5146, 0.2032, 0.51, 0.25, 0.5146, 0.2968, 0.5283, 0.3418, 0.5504, 0.3833, 0.5803, 0.4197, 0.6167, 0.4496, 0.6582, 0.4717, 0.7032, 0.4854, 0.625, 0.5, 0.875, 0.5, 0.875, 0.75, 0.625, 0.75, 0.375, 0.75, 0.625, 0.75, 0.625, 1.0, 0.375, 1.0, 0.375, 0.0, 0.625, 0.0, 0.625, 0.25, 0.375, 0.25, 0.125, 0.5, 0.375, 0.5, 0.375, 0.75, 0.125, 0.75, 0.375, 0.5, 0.625, 0.5, 0.625, 0.75, 0.375, 0.75, 0.375, 0.25, 0.625, 0.25, 0.625, 0.5, 0.375, 0.5, 0.625, 0.5, 0.875, 0.5, 0.875, 0.75, 0.625, 0.75, 0.5625, 0.75, 0.625, 0.75, 0.625, 1.0, 0.5625, 1.0, 0.5625, 0.0, 0.625, 0.0, 0.625, 0.25, 0.5625, 0.25, 0.125, 0.5, 0.375, 0.5, 0.375, 0.75, 0.125, 0.75, 0.5625, 0.5, 0.625, 0.5, 0.625, 0.75, 0.5625, 0.75, 0.5625, 0.25, 0.625, 0.25, 0.625, 0.5, 0.5625, 0.5, 0.625, 0.5, 0.875, 0.5, 0.875, 0.75, 0.625, 0.75, 0.5567, 0.75, 0.625, 0.75, 0.625, 1.0, 0.5567, 1.0, 0.5567, 0.0, 0.625, 0.0, 0.625, 0.25, 0.5567, 0.25, 0.125, 0.5, 0.375, 0.5, 0.375, 0.75, 0.125, 0.75, 0.5567, 0.5, 0.625, 0.5, 0.625, 0.75, 0.5567, 0.75, 0.5567, 0.25, 0.625, 0.25, 0.625, 0.5, 0.5567, 0.5, 0.625, 0.5, 0.875, 0.5, 0.875, 0.75, 0.625, 0.75, 0.5201, 0.75, 0.625, 0.75, 0.625, 1.0, 0.5201, 1.0, 0.5201, 0.0, 0.625, 0.0, 0.625, 0.25, 0.5201, 0.25, 0.125, 0.5, 0.375, 0.5, 0.375, 0.75, 0.125, 0.75, 0.5201, 0.5, 0.625, 0.5, 0.625, 0.75, 0.5201, 0.75, 0.5201, 0.25, 0.625, 0.25, 0.625, 0.5, 0.5201, 0.5, 0.625, 0.5, 0.875, 0.5, 0.875, 0.75, 0.625, 0.75, 0.5625, 0.75, 0.625, 0.75, 0.625, 1.0, 0.5625, 1.0, 0.5625, 0.0, 0.625, 0.0, 0.625, 0.25, 0.5625, 0.25, 0.125, 0.5, 0.375, 0.5, 0.375, 0.75, 0.125, 0.75, 0.5625, 0.5, 0.625, 0.5, 0.625, 0.75, 0.5625, 0.75, 0.5625, 0.25, 0.625, 0.25, 0.625, 0.5, 0.5625, 0.5, 0.625, 0.5, 0.875, 0.5, 0.875, 0.75, 0.625, 0.75, 0.5625, 0.75, 0.625, 0.75, 0.625, 1.0, 0.5625, 1.0, 0.5625, 0.0, 0.625, 0.0, 0.625, 0.25, 0.5625, 0.25, 0.125, 0.5, 0.375, 0.5, 0.375, 0.75, 0.125, 0.75, 0.5625, 0.5, 0.625, 0.5, 0.625, 0.75, 0.5625, 0.75, 0.5625, 0.25, 0.625, 0.25, 0.625, 0.5, 0.5625, 0.5, 0.625, 0.5, 0.875, 0.5, 0.875, 0.75, 0.625, 0.75, 0.5625, 0.75, 0.625, 0.75, 0.625, 1.0, 0.5625, 1.0, 0.5625, 0.0, 0.625, 0.0, 0.625, 0.25, 0.5625, 0.25, 0.125, 0.5, 0.375, 0.5, 0.375, 0.75, 0.125, 0.75, 0.5625, 0.5, 0.625, 0.5, 0.625, 0.75, 0.5625, 0.75, 0.5625, 0.25, 0.625, 0.25, 0.625, 0.5, 0.5625, 0.5, 0.625, 0.5, 0.875, 0.5, 0.875, 0.75, 0.625, 0.75, 0.558, 0.75, 0.625, 0.75, 0.625, 1.0, 0.558, 1.0, 0.558, 0.0, 0.625, 0.0, 0.625, 0.25, 0.558, 0.25, 0.125, 0.5, 0.375, 0.5, 0.375, 0.75, 0.125, 0.75, 0.558, 0.5, 0.625, 0.5, 0.625, 0.75, 0.558, 0.75, 0.558, 0.25, 0.625, 0.25, 0.625, 0.5, 0.558, 0.5, 0.625, 0.5, 0.875, 0.5, 0.875, 0.75, 0.625, 0.75, 0.5625, 0.75, 0.625, 0.75, 0.625, 1.0, 0.5625, 1.0, 0.5625, 0.0, 0.625, 0.0, 0.625, 0.25, 0.5625, 0.25, 0.125, 0.5, 0.375, 0.5, 0.375, 0.75, 0.125, 0.75, 0.5625, 0.5, 0.625, 0.5, 0.625, 0.75, 0.5625, 0.75, 0.5625, 0.25, 0.625, 0.25, 0.625, 0.5, 0.5625, 0.5, 0.625, 0.5, 0.875, 0.5, 0.875, 0.75, 0.625, 0.75, 0.5625, 0.75, 0.625, 0.75, 0.625, 1.0, 0.5625, 1.0, 0.5625, 0.0, 0.625, 0.0, 0.625, 0.25, 0.5625, 0.25, 0.125, 0.5, 0.375, 0.5, 0.375, 0.75, 0.125, 0.75, 0.5625, 0.5, 0.625, 0.5, 0.625, 0.75, 0.5625, 0.75, 0.5625, 0.25, 0.625, 0.25, 0.625, 0.5, 0.5625, 0.5, 0.625, 0.5, 0.875, 0.5, 0.875, 0.75, 0.625, 0.75, 0.5625, 0.75, 0.625, 0.75, 0.625, 1.0, 0.5625, 1.0, 0.5625, 0.0, 0.625, 0.0, 0.625, 0.25, 0.5625, 0.25, 0.125, 0.5, 0.375, 0.5, 0.375, 0.75, 0.125, 0.75, 0.5625, 0.5, 0.625, 0.5, 0.625, 0.75, 0.5625, 0.75, 0.5625, 0.25, 0.625, 0.25, 0.625, 0.5, 0.5625, 0.5, 0.625, 0.5, 0.875, 0.5, 0.875, 0.75, 0.625, 0.75, 0.5561, 0.75, 0.625, 0.75, 0.625, 1.0, 0.5561, 1.0, 0.5561, 0.0, 0.625, 0.0, 0.625, 0.25, 0.5561, 0.25, 0.125, 0.5, 0.375, 0.5, 0.375, 0.75, 0.125, 0.75, 0.5561, 0.5, 0.625, 0.5, 0.625, 0.75, 0.5561, 0.75, 0.5561, 0.25, 0.625, 0.25, 0.625, 0.5, 0.5561, 0.5, 0.625, 0.5, 0.875, 0.5, 0.875, 0.75, 0.625, 0.75, 0.5625, 0.75, 0.625, 0.75, 0.625, 1.0, 0.5625, 1.0, 0.5625, 0.0, 0.625, 0.0, 0.625, 0.25, 0.5625, 0.25, 0.125, 0.5, 0.375, 0.5, 0.375, 0.75, 0.125, 0.75, 0.5625, 0.5, 0.625, 0.5, 0.625, 0.75, 0.5625, 0.75, 0.5625, 0.25, 0.625, 0.25, 0.625, 0.5, 0.5625, 0.5, 0.375, 0.0, 0.625, 0.0, 0.625, 0.25, 0.375, 0.25, 0.375, 0.25, 0.625, 0.25, 0.625, 0.5, 0.375, 0.5, 0.375, 0.5, 0.625, 0.5, 0.625, 0.75, 0.375, 0.75, 0.375, 0.75, 0.625, 0.75, 0.625, 1.0, 0.375, 1.0, 0.125, 0.5, 0.375, 0.5, 0.375, 0.75, 0.125, 0.75, 0.625, 0.5, 0.875, 0.5, 0.875, 0.75, 0.625, 0.75, 0.375, 0.0, 0.625, 0.0, 0.625, 0.25, 0.375, 0.25, 0.375, 0.25, 0.625, 0.25, 0.625, 0.5, 0.375, 0.5, 0.375, 0.5, 0.625, 0.5, 0.625, 0.75, 0.375, 0.75, 0.375, 0.75, 0.625, 0.75, 0.625, 1.0, 0.375, 1.0, 0.125, 0.5, 0.375, 0.5, 0.375, 0.75, 0.125, 0.75, 0.625, 0.5, 0.875, 0.5, 0.875, 0.75, 0.625, 0.75, 0.375, 0.0, 0.625, 0.0, 0.625, 0.25, 0.375, 0.25, 0.375, 0.25, 0.625, 0.25, 0.625, 0.5, 0.375, 0.5, 0.375, 0.5, 0.625, 0.5, 0.625, 0.75, 0.375, 0.75, 0.375, 0.75, 0.625, 0.75, 0.625, 1.0, 0.375, 1.0, 0.125, 0.5, 0.375, 0.5, 0.375, 0.75, 0.125, 0.75, 0.625, 0.5, 0.875, 0.5, 0.875, 0.75, 0.625, 0.75, 0.375, 0.0, 0.625, 0.0, 0.625, 0.25, 0.375, 0.25, 0.375, 0.25, 0.625, 0.25, 0.625, 0.5, 0.375, 0.5, 0.375, 0.5, 0.625, 0.5, 0.625, 0.75, 0.375, 0.75, 0.375, 0.75, 0.625, 0.75, 0.625, 1.0, 0.375, 1.0, 0.125, 0.5, 0.375, 0.5, 0.375, 0.75, 0.125, 0.75, 0.625, 0.5, 0.875, 0.5, 0.875, 0.75, 0.625, 0.75, 0.375, 0.0, 0.625, 0.0, 0.625, 0.25, 0.375, 0.25, 0.375, 0.25, 0.625, 0.25, 0.625, 0.5, 0.375, 0.5, 0.375, 0.5, 0.625, 0.5, 0.625, 0.75, 0.375, 0.75, 0.375, 0.75, 0.625, 0.75, 0.625, 1.0, 0.375, 1.0, 0.125, 0.5, 0.375, 0.5, 0.375, 0.75, 0.125, 0.75, 0.625, 0.5, 0.875, 0.5, 0.875, 0.75, 0.625, 0.75, 0.25, 0.49, 0.25, 0.25, 0.2968, 0.4854, 0.2968, 0.4854, 0.25, 0.25, 0.3418, 0.4717, 0.3418, 0.4717, 0.25, 0.25, 0.3833, 0.4496, 0.3833, 0.4496, 0.25, 0.25, 0.4197, 0.4197, 0.4197, 0.4197, 0.25, 0.25, 0.4496, 0.3833, 0.4496, 0.3833, 0.25, 0.25, 0.4717, 0.3418, 0.4717, 0.3418, 0.25, 0.25, 0.4854, 0.2968, 0.4854, 0.2968, 0.25, 0.25, 0.49, 0.25, 0.49, 0.25, 0.25, 0.25, 0.4854, 0.2032, 0.4854, 0.2032, 0.25, 0.25, 0.4717, 0.1582, 0.4717, 0.1582, 0.25, 0.25, 0.4496, 0.1167, 0.4496, 0.1167, 0.25, 0.25, 0.4197, 0.08029, 0.4197, 0.08029, 0.25, 0.25, 0.3833, 0.05045, 0.3833, 0.05045, 0.25, 0.25, 0.3418, 0.02827, 0.3418, 0.02827, 0.25, 0.25, 0.2968, 0.01461, 0.2968, 0.01461, 0.25, 0.25, 0.25, 0.01, 0.25, 0.01, 0.25, 0.25, 0.2032, 0.01461, 0.2032, 0.01461, 0.25, 0.25, 0.1582, 0.02827, 0.1582, 0.02827, 0.25, 0.25, 0.1167, 0.05045, 0.1167, 0.05045, 0.25, 0.25, 0.08029, 0.08029, 0.08029, 0.08029, 0.25, 0.25, 0.05045, 0.1167, 0.05045, 0.1167, 0.25, 0.25, 0.02827, 0.1582, 0.02827, 0.1582, 0.25, 0.25, 0.01461, 0.2032, 0.01461, 0.2032, 0.25, 0.25, 0.01, 0.25, 0.01, 0.25, 0.25, 0.25, 0.01461, 0.2968, 0.01461, 0.2968, 0.25, 0.25, 0.02827, 0.3418, 0.02827, 0.3418, 0.25, 0.25, 0.05045, 0.3833, 0.05045, 0.3833, 0.25, 0.25, 0.08029, 0.4197, 0.08029, 0.4197, 0.25, 0.25, 0.1167, 0.4496, 0.1167, 0.4496, 0.25, 0.25, 0.1582, 0.4717, 0.75, 0.49, 0.7968, 0.4854, 0.8418, 0.4717, 0.8833, 0.4496, 0.9197, 0.4197, 0.9496, 0.3833, 0.9717, 0.3418, 0.9854, 0.2968, 0.99, 0.25, 0.9854, 0.2032, 0.9717, 0.1582, 0.9496, 0.1167, 0.9197, 0.08029, 0.8833, 0.05045, 0.8418, 0.02827, 0.7968, 0.01461, 0.75, 0.01, 0.7032, 0.01461, 0.6582, 0.02827, 0.6167, 0.05045, 0.5803, 0.08029, 0.5504, 0.1167, 0.5283, 0.1582, 0.5146, 0.2032, 0.51, 0.25, 0.5146, 0.2968, 0.5283, 0.3418, 0.5504, 0.3833, 0.5803, 0.4197, 0.6167, 0.4496, 0.6582, 0.4717, 0.7032, 0.4854, 0.1582, 0.4717, 0.25, 0.25, 0.2032, 0.4854, 0.2032, 0.4854, 0.25, 0.25, 0.25, 0.49, 1.0, 0.5, 1.0, 1.0, 0.9688, 1.0, 0.9688, 0.5, 0.9688, 0.5, 0.9688, 1.0, 0.9375, 1.0, 0.9375, 0.5, 0.9375, 0.5, 0.9375, 1.0, 0.9062, 1.0, 0.9062, 0.5, 0.9062, 0.5, 0.9062, 1.0, 0.875, 1.0, 0.875, 0.5, 0.875, 0.5, 0.875, 1.0, 0.8438, 1.0, 0.8438, 0.5, 0.8438, 0.5, 0.8438, 1.0, 0.8125, 1.0, 0.8125, 0.5, 0.8125, 0.5, 0.8125, 1.0, 0.7812, 1.0, 0.7812, 0.5, 0.7812, 0.5, 0.7812, 1.0, 0.75, 1.0, 0.75, 0.5, 0.75, 0.5, 0.75, 1.0, 0.7188, 1.0, 0.7188, 0.5, 0.7188, 0.5, 0.7188, 1.0, 0.6875, 1.0, 0.6875, 0.5, 0.6875, 0.5, 0.6875, 1.0, 0.6562, 1.0, 0.6562, 0.5, 0.6562, 0.5, 0.6562, 1.0, 0.625, 1.0, 0.625, 0.5, 0.625, 0.5, 0.625, 1.0, 0.5938, 1.0, 0.5938, 0.5, 0.5938, 0.5, 0.5938, 1.0, 0.5625, 1.0, 0.5625, 0.5, 0.5625, 0.5, 0.5625, 1.0, 0.5312, 1.0, 0.5312, 0.5, 0.5312, 0.5, 0.5312, 1.0, 0.5, 1.0, 0.5, 0.5, 0.5, 0.5, 0.5, 1.0, 0.4688, 1.0, 0.4688, 0.5, 0.4688, 0.5, 0.4688, 1.0, 0.4375, 1.0, 0.4375, 0.5, 0.4375, 0.5, 0.4375, 1.0, 0.4062, 1.0, 0.4062, 0.5, 0.4062, 0.5, 0.4062, 1.0, 0.375, 1.0, 0.375, 0.5, 0.375, 0.5, 0.375, 1.0, 0.3438, 1.0, 0.3438, 0.5, 0.3438, 0.5, 0.3438, 1.0, 0.3125, 1.0, 0.3125, 0.5, 0.3125, 0.5, 0.3125, 1.0, 0.2812, 1.0, 0.2812, 0.5, 0.2812, 0.5, 0.2812, 1.0, 0.25, 1.0, 0.25, 0.5, 0.25, 0.5, 0.25, 1.0, 0.2188, 1.0, 0.2188, 0.5, 0.2188, 0.5, 0.2188, 1.0, 0.1875, 1.0, 0.1875, 0.5, 0.1875, 0.5, 0.1875, 1.0, 0.1562, 1.0, 0.1562, 0.5, 0.1562, 0.5, 0.1562, 1.0, 0.125, 1.0, 0.125, 0.5, 0.125, 0.5, 0.125, 1.0, 0.09375, 1.0, 0.09375, 0.5, 0.09375, 0.5, 0.09375, 1.0, 0.0625, 1.0, 0.0625, 0.5, 0.2968, 0.4854, 0.25, 0.49, 0.2032, 0.4854, 0.1582, 0.4717, 0.1167, 0.4496, 0.08029, 0.4197, 0.05045, 0.3833, 0.02827, 0.3418, 0.01461, 0.2968, 0.01, 0.25, 0.01461, 0.2032, 0.02827, 0.1582, 0.05045, 0.1167, 0.08029, 0.08029, 0.1167, 0.05045, 0.1582, 0.02827, 0.2032, 0.01461, 0.25, 0.01, 0.2968, 0.01461, 0.3418, 0.02827, 0.3833, 0.05045, 0.4197, 0.08029, 0.4496, 0.1167, 0.4717, 0.1582, 0.4854, 0.2032, 0.49, 0.25, 0.4854, 0.2968, 0.4717, 0.3418, 0.4496, 0.3833, 0.4197, 0.4197, 0.3833, 0.4496, 0.3418, 0.4717, 0.0625, 0.5, 0.0625, 1.0, 0.03125, 1.0, 0.03125, 0.5, 0.03125, 0.5, 0.03125, 1.0, 0.0, 1.0, 0.0, 0.5, 0.75, 0.49, 0.7968, 0.4854, 0.8418, 0.4717, 0.8833, 0.4496, 0.9197, 0.4197, 0.9496, 0.3833, 0.9717, 0.3418, 0.9854, 0.2968, 0.99, 0.25, 0.9854, 0.2032, 0.9717, 0.1582, 0.9496, 0.1167, 0.9197, 0.08029, 0.8833, 0.05045, 0.8418, 0.02827, 0.7968, 0.01461, 0.75, 0.01, 0.7032, 0.01461, 0.6582, 0.02827, 0.6167, 0.05045, 0.5803, 0.08029, 0.5504, 0.1167, 0.5283, 0.1582, 0.5146, 0.2032, 0.51, 0.25, 0.5146, 0.2968, 0.5283, 0.3418, 0.5504, 0.3833, 0.5803, 0.4197, 0.6167, 0.4496, 0.6582, 0.4717, 0.7032, 0.4854, 0.375, 0.25, 0.433, 0.25, 0.433, 0.5, 0.375, 0.5, 0.433, 0.25, 0.4955, 0.25, 0.4955, 0.5, 0.433, 0.5, 0.4955, 0.25, 0.558, 0.25, 0.558, 0.5, 0.4955, 0.5, 0.375, 0.5, 0.433, 0.5, 0.433, 0.75, 0.375, 0.75, 0.433, 0.5, 0.4955, 0.5, 0.4955, 0.75, 0.433, 0.75, 0.4955, 0.5, 0.558, 0.5, 0.558, 0.75, 0.4955, 0.75, 0.375, 0.0, 0.433, 0.0, 0.433, 0.25, 0.375, 0.25, 0.433, 0.0, 0.4955, 0.0, 0.4955, 0.25, 0.433, 0.25, 0.4955, 0.0, 0.558, 0.0, 0.558, 0.25, 0.4955, 0.25, 0.375, 0.75, 0.433, 0.75, 0.433, 1.0, 0.375, 1.0, 0.433, 0.75, 0.4955, 0.75, 0.4955, 1.0, 0.433, 1.0, 0.4955, 0.75, 0.558, 0.75, 0.558, 1.0, 0.4955, 1.0, 0.375, 0.25, 0.4375, 0.25, 0.4375, 0.5, 0.375, 0.5, 0.4375, 0.25, 0.5, 0.25, 0.5, 0.5, 0.4375, 0.5, 0.5, 0.25, 0.5625, 0.25, 0.5625, 0.5, 0.5, 0.5, 0.375, 0.5, 0.4375, 0.5, 0.4375, 0.75, 0.375, 0.75, 0.4375, 0.5, 0.5, 0.5, 0.5, 0.75, 0.4375, 0.75, 0.5, 0.5, 0.5625, 0.5, 0.5625, 0.75, 0.5, 0.75, 0.375, 0.0, 0.4375, 0.0, 0.4375, 0.25, 0.375, 0.25, 0.4375, 0.0, 0.5, 0.0, 0.5, 0.25, 0.4375, 0.25, 0.5, 0.0, 0.5625, 0.0, 0.5625, 0.25, 0.5, 0.25, 0.375, 0.75, 0.4375, 0.75, 0.4375, 1.0, 0.375, 1.0, 0.4375, 0.75, 0.5, 0.75, 0.5, 1.0, 0.4375, 1.0, 0.5, 0.75, 0.5625, 0.75, 0.5625, 1.0, 0.5, 1.0, 0.375, 0.25, 0.3951, 0.25, 0.3951, 0.5, 0.375, 0.5, 0.3951, 0.25, 0.4576, 0.25, 0.4576, 0.5, 0.3951, 0.5, 0.4576, 0.25, 0.5201, 0.25, 0.5201, 0.5, 0.4576, 0.5, 0.375, 0.5, 0.3951, 0.5, 0.3951, 0.75, 0.375, 0.75, 0.3951, 0.5, 0.4576, 0.5, 0.4576, 0.75, 0.3951, 0.75, 0.4576, 0.5, 0.5201, 0.5, 0.5201, 0.75, 0.4576, 0.75, 0.375, 0.0, 0.3951, 0.0, 0.3951, 0.25, 0.375, 0.25, 0.3951, 0.0, 0.4576, 0.0, 0.4576, 0.25, 0.3951, 0.25, 0.4576, 0.0, 0.5201, 0.0, 0.5201, 0.25, 0.4576, 0.25, 0.375, 0.75, 0.3951, 0.75, 0.3951, 1.0, 0.375, 1.0, 0.3951, 0.75, 0.4576, 0.75, 0.4576, 1.0, 0.3951, 1.0, 0.4576, 0.75, 0.5201, 0.75, 0.5201, 1.0, 0.4576, 1.0, 0.375, 0.25, 0.4375, 0.25, 0.4375, 0.5, 0.375, 0.5, 0.4375, 0.25, 0.5, 0.25, 0.5, 0.5, 0.4375, 0.5, 0.5, 0.25, 0.5625, 0.25, 0.5625, 0.5, 0.5, 0.5, 0.375, 0.5, 0.4375, 0.5, 0.4375, 0.75, 0.375, 0.75, 0.4375, 0.5, 0.5, 0.5, 0.5, 0.75, 0.4375, 0.75, 0.5, 0.5, 0.5625, 0.5, 0.5625, 0.75, 0.5, 0.75, 0.375, 0.0, 0.4375, 0.0, 0.4375, 0.25, 0.375, 0.25, 0.4375, 0.0, 0.5, 0.0, 0.5, 0.25, 0.4375, 0.25, 0.5, 0.0, 0.5625, 0.0, 0.5625, 0.25, 0.5, 0.25, 0.375, 0.75, 0.4375, 0.75, 0.4375, 1.0, 0.375, 1.0, 0.4375, 0.75, 0.5, 0.75, 0.5, 1.0, 0.4375, 1.0, 0.5, 0.75, 0.5625, 0.75, 0.5625, 1.0, 0.5, 1.0, 0.375, 0.25, 0.4375, 0.25, 0.4375, 0.5, 0.375, 0.5, 0.4375, 0.25, 0.5, 0.25, 0.5, 0.5, 0.4375, 0.5, 0.5, 0.25, 0.5625, 0.25, 0.5625, 0.5, 0.5, 0.5, 0.375, 0.5, 0.4375, 0.5, 0.4375, 0.75, 0.375, 0.75, 0.4375, 0.5, 0.5, 0.5, 0.5, 0.75, 0.4375, 0.75, 0.5, 0.5, 0.5625, 0.5, 0.5625, 0.75, 0.5, 0.75, 0.375, 0.0, 0.4375, 0.0, 0.4375, 0.25, 0.375, 0.25, 0.4375, 0.0, 0.5, 0.0, 0.5, 0.25, 0.4375, 0.25, 0.5, 0.0, 0.5625, 0.0, 0.5625, 0.25, 0.5, 0.25, 0.375, 0.75, 0.4375, 0.75, 0.4375, 1.0, 0.375, 1.0, 0.4375, 0.75, 0.5, 0.75, 0.5, 1.0, 0.4375, 1.0, 0.5, 0.75, 0.5625, 0.75, 0.5625, 1.0, 0.5, 1.0, 0.375, 0.25, 0.4375, 0.25, 0.4375, 0.5, 0.375, 0.5, 0.4375, 0.25, 0.5, 0.25, 0.5, 0.5, 0.4375, 0.5, 0.5, 0.25, 0.5625, 0.25, 0.5625, 0.5, 0.5, 0.5, 0.375, 0.5, 0.4375, 0.5, 0.4375, 0.75, 0.375, 0.75, 0.4375, 0.5, 0.5, 0.5, 0.5, 0.75, 0.4375, 0.75, 0.5, 0.5, 0.5625, 0.5, 0.5625, 0.75, 0.5, 0.75, 0.375, 0.0, 0.4375, 0.0, 0.4375, 0.25, 0.375, 0.25, 0.4375, 0.0, 0.5, 0.0, 0.5, 0.25, 0.4375, 0.25, 0.5, 0.0, 0.5625, 0.0, 0.5625, 0.25, 0.5, 0.25, 0.375, 0.75, 0.4375, 0.75, 0.4375, 1.0, 0.375, 1.0, 0.4375, 0.75, 0.5, 0.75, 0.5, 1.0, 0.4375, 1.0, 0.5, 0.75, 0.5625, 0.75, 0.5625, 1.0, 0.5, 1.0, 0.375, 0.25, 0.4311, 0.25, 0.4311, 0.5, 0.375, 0.5, 0.4311, 0.25, 0.4936, 0.25, 0.4936, 0.5, 0.4311, 0.5, 0.4936, 0.25, 0.5561, 0.25, 0.5561, 0.5, 0.4936, 0.5, 0.375, 0.5, 0.4311, 0.5, 0.4311, 0.75, 0.375, 0.75, 0.4311, 0.5, 0.4936, 0.5, 0.4936, 0.75, 0.4311, 0.75, 0.4936, 0.5, 0.5561, 0.5, 0.5561, 0.75, 0.4936, 0.75, 0.375, 0.0, 0.4311, 0.0, 0.4311, 0.25, 0.375, 0.25, 0.4311, 0.0, 0.4936, 0.0, 0.4936, 0.25, 0.4311, 0.25, 0.4936, 0.0, 0.5561, 0.0, 0.5561, 0.25, 0.4936, 0.25, 0.375, 0.75, 0.4311, 0.75, 0.4311, 1.0, 0.375, 1.0, 0.4311, 0.75, 0.4936, 0.75, 0.4936, 1.0, 0.4311, 1.0, 0.4936, 0.75, 0.5561, 0.75, 0.5561, 1.0, 0.4936, 1.0, 0.375, 0.25, 0.4375, 0.25, 0.4375, 0.5, 0.375, 0.5, 0.4375, 0.25, 0.5, 0.25, 0.5, 0.5, 0.4375, 0.5, 0.5, 0.25, 0.5625, 0.25, 0.5625, 0.5, 0.5, 0.5, 0.375, 0.5, 0.4375, 0.5, 0.4375, 0.75, 0.375, 0.75, 0.4375, 0.5, 0.5, 0.5, 0.5, 0.75, 0.4375, 0.75, 0.5, 0.5, 0.5625, 0.5, 0.5625, 0.75, 0.5, 0.75, 0.375, 0.0, 0.4375, 0.0, 0.4375, 0.25, 0.375, 0.25, 0.4375, 0.0, 0.5, 0.0, 0.5, 0.25, 0.4375, 0.25, 0.5, 0.0, 0.5625, 0.0, 0.5625, 0.25, 0.5, 0.25, 0.375, 0.75, 0.4375, 0.75, 0.4375, 1.0, 0.375, 1.0, 0.4375, 0.75, 0.5, 0.75, 0.5, 1.0, 0.4375, 1.0, 0.5, 0.75, 0.5625, 0.75, 0.5625, 1.0, 0.5, 1.0, 0.375, 0.25, 0.4375, 0.25, 0.4375, 0.5, 0.375, 0.5, 0.4375, 0.25, 0.5, 0.25, 0.5, 0.5, 0.4375, 0.5, 0.5, 0.25, 0.5625, 0.25, 0.5625, 0.5, 0.5, 0.5, 0.375, 0.5, 0.4375, 0.5, 0.4375, 0.75, 0.375, 0.75, 0.4375, 0.5, 0.5, 0.5, 0.5, 0.75, 0.4375, 0.75, 0.5, 0.5, 0.5625, 0.5, 0.5625, 0.75, 0.5, 0.75, 0.375, 0.0, 0.4375, 0.0, 0.4375, 0.25, 0.375, 0.25, 0.4375, 0.0, 0.5, 0.0, 0.5, 0.25, 0.4375, 0.25, 0.5, 0.0, 0.5625, 0.0, 0.5625, 0.25, 0.5, 0.25, 0.375, 0.75, 0.4375, 0.75, 0.4375, 1.0, 0.375, 1.0, 0.4375, 0.75, 0.5, 0.75, 0.5, 1.0, 0.4375, 1.0, 0.5, 0.75, 0.5625, 0.75, 0.5625, 1.0, 0.5, 1.0, 0.375, 0.25, 0.4375, 0.25, 0.4375, 0.5, 0.375, 0.5, 0.4375, 0.25, 0.5, 0.25, 0.5, 0.5, 0.4375, 0.5, 0.5, 0.25, 0.5625, 0.25, 0.5625, 0.5, 0.5, 0.5, 0.375, 0.5, 0.4375, 0.5, 0.4375, 0.75, 0.375, 0.75, 0.4375, 0.5, 0.5, 0.5, 0.5, 0.75, 0.4375, 0.75, 0.5, 0.5, 0.5625, 0.5, 0.5625, 0.75, 0.5, 0.75, 0.375, 0.0, 0.4375, 0.0, 0.4375, 0.25, 0.375, 0.25, 0.4375, 0.0, 0.5, 0.0, 0.5, 0.25, 0.4375, 0.25, 0.5, 0.0, 0.5625, 0.0, 0.5625, 0.25, 0.5, 0.25, 0.375, 0.75, 0.4375, 0.75, 0.4375, 1.0, 0.375, 1.0, 0.4375, 0.75, 0.5, 0.75, 0.5, 1.0, 0.4375, 1.0, 0.5, 0.75, 0.5625, 0.75, 0.5625, 1.0, 0.5, 1.0, 0.375, 0.25, 0.4317, 0.25, 0.4317, 0.5, 0.375, 0.5, 0.4317, 0.25, 0.4942, 0.25, 0.4942, 0.5, 0.4317, 0.5, 0.4942, 0.25, 0.5567, 0.25, 0.5567, 0.5, 0.4942, 0.5, 0.375, 0.5, 0.4317, 0.5, 0.4317, 0.75, 0.375, 0.75, 0.4317, 0.5, 0.4942, 0.5, 0.4942, 0.75, 0.4317, 0.75, 0.4942, 0.5, 0.5567, 0.5, 0.5567, 0.75, 0.4942, 0.75, 0.375, 0.0, 0.4317, 0.0, 0.4317, 0.25, 0.375, 0.25, 0.4317, 0.0, 0.4942, 0.0, 0.4942, 0.25, 0.4317, 0.25, 0.4942, 0.0, 0.5567, 0.0, 0.5567, 0.25, 0.4942, 0.25, 0.375, 0.75, 0.4317, 0.75, 0.4317, 1.0, 0.375, 1.0, 0.4317, 0.75, 0.4942, 0.75, 0.4942, 1.0, 0.4317, 1.0, 0.4942, 0.75, 0.5567, 0.75, 0.5567, 1.0, 0.4942, 1.0, 0.375, 0.25, 0.4375, 0.25, 0.4375, 0.5, 0.375, 0.5, 0.4375, 0.25, 0.5, 0.25, 0.5, 0.5, 0.4375, 0.5, 0.5, 0.25, 0.5625, 0.25, 0.5625, 0.5, 0.5, 0.5, 0.375, 0.5, 0.4375, 0.5, 0.4375, 0.75, 0.375, 0.75, 0.4375, 0.5, 0.5, 0.5, 0.5, 0.75, 0.4375, 0.75, 0.5, 0.5, 0.5625, 0.5, 0.5625, 0.75, 0.5, 0.75, 0.375, 0.0, 0.4375, 0.0, 0.4375, 0.25, 0.375, 0.25, 0.4375, 0.0, 0.5, 0.0, 0.5, 0.25, 0.4375, 0.25, 0.5, 0.0, 0.5625, 0.0, 0.5625, 0.25, 0.5, 0.25, 0.375, 0.75, 0.4375, 0.75, 0.4375, 1.0, 0.375, 1.0, 0.4375, 0.75, 0.5, 0.75, 0.5, 1.0, 0.4375, 1.0, 0.5, 0.75, 0.5625, 0.75, 0.5625, 1.0, 0.5, 1.0])
me_cylinder_002.materials.append(mat_material)
me_cylinder_002.materials.append(mat_material_002)
me_cylinder_002.materials.append(mat_material_004)
me_cylinder_002.materials.append(mat_material_005)
me_cylinder_002.materials.append(mat_material_006)
me_cylinder_002.materials.append(mat_material_007)
me_cylinder_002.materials.append(mat_material_008)
me_cylinder_002.materials.append(mat_material_009)
me_cylinder_002.materials.append(mat_material_010)
me_cylinder_002.materials.append(mat_material_011)
me_cylinder_002.materials.append(mat_material_012)
me_cylinder_002.materials.append(mat_material_013)
me_cylinder_002.materials.append(mat_material_001)
me_cylinder_002.update()
arm_armature_001 = bpy.data.armatures.new('Armature.001')  # bones are not reproduced

# ---- objects
ob_light = bpy.data.objects.new('Light', light_light)
ob_camera = bpy.data.objects.new('Camera', cam_camera)
ob_abeja = bpy.data.objects.new('Abeja', me_cylinder_002)
ob_armature = bpy.data.objects.new('Armature', arm_armature_001)

# ---- transforms, parenting, visibility, modifiers, constraints
ob_light.location = (4.076, 1.005, 5.904)
ob_light.rotation_euler = (0.6503, 0.05522, 1.866)
ob_light.lock_rotations_4d = False
ob_light.empty_display_type = 'ARROWS'
ob_light.color = (0.0, 0.0, 0.0, 0.0)
ob_light.lineart.crease_threshold = 0.0
ob_camera.location = (7.359, -6.926, 4.958)
ob_camera.rotation_euler = (1.109, 0.0, 0.8149)
ob_camera.lock_rotations_4d = False
ob_camera.empty_display_type = 'ARROWS'
ob_camera.color = (0.0, 0.0, 0.0, 0.0)
ob_camera.display_type = 'WIRE'
ob_camera.lineart.crease_threshold = 0.0
ob_abeja.parent = ob_armature
ob_abeja.matrix_parent_inverse = Matrix(((1.0, -0.0, 0.0, -0.02525), (0.0, -4.371e-08, -1.0, 4.482e-05), (0.0, 1.0, -4.371e-08, -0.03234), (-0.0, 0.0, 0.0, 1.0)))
ob_abeja.location = (0.0, 0.0, 0.0)
_vg = ob_abeja.vertex_groups.new(name='Bone')
_vg = ob_abeja.vertex_groups.new(name='Bone.004')
_vg = ob_abeja.vertex_groups.new(name='Bone.009')
for _i, _w in zip([168, 169, 170, 171, 172, 173, 174, 175, 176, 177, 178, 179, 180, 181, 182, 183], [0.824, 0.8101, 0.9893, 0.981, 0.06103, 0.05476, 0.9051, 0.8997, 1.0, 1.0, 1.0, 1.0, 1.0, 1.0, 1.0, 1.0]): _vg.add([_i], _w, 'REPLACE')
_vg = ob_abeja.vertex_groups.new(name='Bone.006')
for _i, _w in zip([184, 185, 188, 189, 190, 191, 192, 193, 196, 197, 198, 199], [0.0583, 0.088, 0.3051, 0.7525, 0.1265, 0.1371, 0.0583, 0.088, 0.3051, 0.7525, 0.1265, 0.1371]): _vg.add([_i], _w, 'REPLACE')
_vg = ob_abeja.vertex_groups.new(name='Bone.010')
for _i, _w in zip([2, 241, 242, 243, 244, 245, 246, 247, 248, 249, 250, 251, 252, 253, 254, 255, 256, 257, 258, 293, 295, 296, 297, 298, 299, 300, 301, 302, 303, 304], [0.0009842, 0.1689, 0.1648, 0.1368, 0.1351, 0.1091, 0.1004, 0.09579, 0.09343, 0.08266, 0.08196, 0.06966, 0.06948, 0.05642, 0.05603, 0.03641, 0.03796, 0.01538, 0.0155, 0.02054, 0.06686, 0.06433, 0.1026, 0.1019, 0.1364, 0.1348, 0.168, 0.162, 0.2073, 0.1852]): _vg.add([_i], _w, 'REPLACE')
_vg = ob_abeja.vertex_groups.new(name='Bone.003')
for _i, _w in zip([64, 65, 66, 67, 68, 70, 71], [0.9475, 0.0447, 0.1106, 0.09475, 0.4096, 0.1808, 0.1084]): _vg.add([_i], _w, 'REPLACE')
_vg = ob_abeja.vertex_groups.new(name='Bone.002')
_vg = ob_abeja.vertex_groups.new(name='Bone.005')
for _i, _w in zip([64, 65, 66, 67, 68, 70, 71], [0.1812, 0.2867, 0.1449, 0.8816, 0.09835, 0.08857, 0.002233]): _vg.add([_i], _w, 'REPLACE')
_vg = ob_abeja.vertex_groups.new(name='Bone.007')
for _i, _w in zip([184, 185, 186, 187, 188, 189, 190, 191, 192, 193, 194, 195, 196, 197, 198, 199, 200, 201, 202, 203, 204, 205, 206, 207], [1.0, 1.0, 1.0, 1.0, 1.0, 1.0, 1.0, 1.0, 1.0, 1.0, 1.0, 1.0, 1.0, 1.0, 1.0, 1.0, 1.0, 1.0, 1.0, 1.0, 1.0, 1.0, 1.0, 1.0]): _vg.add([_i], _w, 'REPLACE')
_vg = ob_abeja.vertex_groups.new(name='Bone.008')
for _i, _w in zip([168, 169, 170, 171, 172, 173, 174, 175, 176, 177, 178, 179, 180, 181, 182, 183], [1.0, 1.0, 1.0, 1.0, 1.0, 1.0, 1.0, 1.0, 1.0, 1.0, 1.0, 1.0, 1.0, 1.0, 1.0, 1.0]): _vg.add([_i], _w, 'REPLACE')
_vg = ob_abeja.vertex_groups.new(name='Bone.013')
for _i, _w in zip([0, 1, 2, 3, 4, 5, 6, 7, 8, 9, 10, 11, 12, 13, 14, 15, 16, 17, 18, 19, 20, 21, 22, 23, 24, 25, 26, 27, 28, 29, 30, 31, 32, 33, 34, 35, 36, 37, 38, 39, 40, 41, 42, 43, 44, 45, 46, 47, 48, 49, 50, 51, 52, 53, 54, 55, 56, 57, 58, 59, 60, 61, 62, 63, 241, 242, 243, 244, 245, 246, 247, 248, 249, 250, 251, 252, 253, 254, 255, 256, 257, 258, 293, 295, 296, 297, 298, 299, 300, 301, 302, 303, 304], [0.9569, 0.959, 0.949, 0.9553, 0.9615, 0.9641, 0.9701, 0.9699, 0.976, 0.976, 0.9826, 0.9827, 0.9892, 0.9902, 0.9945, 0.9935, 0.9958, 0.9956, 0.9972, 0.9973, 0.9986, 0.999, 0.9995, 0.9995, 1.0, 1.0, 1.001, 1.001, 1.001, 1.001, 1.002, 1.001, 1.001, 1.001, 1.001, 1.001, 1.001, 1.001, 1.0, 1.0, 0.9989, 0.9989, 0.9976, 0.9976, 0.9962, 0.9962, 0.9947, 0.9943, 0.9918, 0.9917, 0.9889, 0.989, 0.9859, 0.9864, 0.9824, 0.9823, 0.9784, 0.9784, 0.9748, 0.9747, 0.9714, 0.9711, 0.9688, 0.9668, 0.1689, 0.1648, 0.1368, 0.1351, 0.1091, 0.1004, 0.09579, 0.09343, 0.08266, 0.08196, 0.06966, 0.06948, 0.05642, 0.05603, 0.03641, 0.03796, 0.01538, 0.0155, 0.02054, 0.06686, 0.06433, 0.1026, 0.1019, 0.1364, 0.1348, 0.168, 0.162, 0.2073, 0.1852]): _vg.add([_i], _w, 'REPLACE')
_vg = ob_abeja.vertex_groups.new(name='Bone.014')
for _i, _w in zip([64, 65, 66, 67, 68, 70, 71, 80, 81, 82, 83, 84, 85, 86, 87, 425, 426, 427, 428, 429, 430, 431, 432, 433, 434, 435, 436], [0.05182, 0.01932, 0.02289, 0.005204, 0.07857, 0.2125, 0.4719, 0.7476, 0.9836, 0.5702, 0.9832, 0.9381, 0.9944, 0.9323, 0.9937, 0.9032, 0.9626, 0.9831, 0.9937, 0.9886, 0.9739, 0.8669, 0.9547, 0.9815, 0.9762, 0.9894, 0.9941]): _vg.add([_i], _w, 'REPLACE')
_vg = ob_abeja.vertex_groups.new(name='Bone.015')
for _i, _w in zip([136, 137, 138, 140, 142, 401, 402, 403, 405, 406, 407, 408, 409, 410, 411], [0.6347, 0.002424, 0.6, 0.3737, 0.3541, 0.2421, 0.08818, 0.01838, 0.05364, 0.1372, 0.2421, 0.0901, 0.01838, 0.1355, 0.05158]): _vg.add([_i], _w, 'REPLACE')
_vg = ob_abeja.vertex_groups.new(name='Bone.016')
_vg = ob_abeja.vertex_groups.new(name='Bone.017')
for _i, _w in zip([104, 105, 106, 107, 108, 109, 110, 111, 353, 354, 355, 356, 357, 358, 359, 360, 361, 362, 363, 364], [0.9896, 0.55, 0.9906, 0.6922, 0.9965, 0.9492, 0.9957, 0.9468, 0.9822, 0.9533, 0.8606, 0.9749, 0.989, 0.9949, 0.9841, 0.9604, 0.8914, 0.9949, 0.9886, 0.9741]): _vg.add([_i], _w, 'REPLACE')
_vg = ob_abeja.vertex_groups.new(name='Bone.018')
for _i, _w in zip([65, 66, 67, 68, 69, 70, 71], [0.889, 0.04864, 0.2865, 0.02981, 0.005654, 0.08475, 0.1481]): _vg.add([_i], _w, 'REPLACE')
_vg = ob_abeja.vertex_groups.new(name='Bone.019')
for _i, _w in zip([65, 66, 67, 68, 69, 70, 71, 88, 90, 92, 94, 329, 333, 334, 335, 338, 339], [7.777e-05, 0.01101, 0.09465, 0.2166, 0.4743, 0.1402, 0.2022, 0.4198, 0.2092, 0.3796, 0.3008, 0.06642, 0.02312, 0.07902, 0.03924, 0.08984, 0.0282]): _vg.add([_i], _w, 'REPLACE')
_vg = ob_abeja.vertex_groups.new(name='Bone.020')
for _i, _w in zip([65, 66, 67, 68, 69, 70, 71, 88, 89, 90, 91, 92, 93, 94, 95, 329, 330, 331, 332, 333, 334, 335, 336, 337, 338, 339, 340], [7.777e-05, 0.01101, 0.09465, 0.2166, 0.4743, 0.1402, 0.2022, 0.5702, 0.5059, 0.7822, 0.6231, 0.6161, 0.91, 0.6927, 0.9113, 0.8999, 0.8481, 0.4448, 0.9188, 0.9336, 0.9077, 0.9287, 0.8927, 0.6678, 0.8963, 0.9282, 0.9132]): _vg.add([_i], _w, 'REPLACE')
_vg = ob_abeja.vertex_groups.new(name='Bone.021')
for _i, _w in zip([89, 91, 93, 95, 96, 97, 98, 99, 100, 101, 102, 103, 329, 330, 331, 332, 333, 335, 336, 337, 339, 340, 341, 342, 343, 344, 345, 346, 347, 348, 349, 350, 351, 352], [0.4834, 0.3643, 0.06808, 0.06594, 1.0, 1.0, 1.0, 1.0, 1.0, 1.0, 1.0, 1.0, 0.01738, 0.1329, 0.5457, 0.0579, 0.009697, 0.00331, 0.09155, 0.319, 0.01531, 0.06354, 1.0, 1.0, 1.0, 1.0, 1.0, 1.0, 1.0, 1.0, 1.0, 1.0, 1.0, 1.0]): _vg.add([_i], _w, 'REPLACE')
_vg = ob_abeja.vertex_groups.new(name='Bone.022')
for _i, _w in zip([116, 117, 118, 119, 136, 137, 138, 139, 140, 141, 142, 143, 401, 402, 403, 404, 405, 406, 407, 408, 409, 410, 411, 412, 416, 417, 418, 422, 423, 424], [0.1023, 0.0005693, 0.1472, 0.001685, 0.3641, 0.9497, 0.3987, 0.9598, 0.6237, 0.7776, 0.643, 0.8776, 0.7555, 0.9068, 0.9548, 0.9312, 0.9286, 0.8562, 0.7556, 0.9053, 0.9567, 0.8573, 0.9266, 0.9107, 0.0173, 0.05252, 0.09221, 0.06386, 0.03314, 0.009562]): _vg.add([_i], _w, 'REPLACE')
_vg = ob_abeja.vertex_groups.new(name='Bone.024')
_vg.add([120, 121, 122, 123, 124, 125, 126, 127, 305, 306, 307, 308, 309, 310, 311, 312, 313, 314, 315, 316], 1.0, 'REPLACE')
_vg = ob_abeja.vertex_groups.new(name='Bone.025')
_vg.add([128, 129, 130, 131, 132, 133, 134, 135, 317, 318, 319, 320, 321, 322, 323, 324, 325, 326, 327, 328], 1.0, 'REPLACE')
_vg = ob_abeja.vertex_groups.new(name='Bone.023')
for _i, _w in zip([112, 113, 114, 115, 116, 117, 118, 119, 141, 143, 404, 412, 413, 414, 415, 416, 417, 418, 419, 420, 421, 422, 423, 424], [0.9929, 0.9989, 0.9924, 0.9986, 0.8977, 0.9747, 0.8528, 0.9742, 0.2108, 0.1101, 0.04271, 0.06786, 0.9955, 0.9975, 0.9986, 0.9664, 0.9475, 0.9078, 0.9948, 0.9971, 0.9983, 0.9361, 0.9584, 0.9702]): _vg.add([_i], _w, 'REPLACE')
_vg = ob_abeja.vertex_groups.new(name='Bone.026')
for _i, _w in zip([88, 89, 90, 91, 92, 93, 94, 95, 329, 330, 331, 332, 333, 334, 335, 336, 337, 338, 339, 340], [0.9939, 0.7156, 0.995, 0.8384, 0.9837, 0.8619, 0.9839, 0.901, 0.9816, 0.9233, 0.6581, 0.9197, 0.9612, 0.9814, 0.9883, 0.9643, 0.8909, 0.9799, 0.9536, 0.8927]): _vg.add([_i], _w, 'REPLACE')
_vg = ob_abeja.vertex_groups.new(name='Bone.027')
for _i, _w in zip([89, 91, 93, 95, 96, 97, 98, 99, 100, 101, 102, 103, 330, 331, 332, 333, 336, 337, 339, 340, 341, 342, 343, 344, 345, 346, 347, 348, 349, 350, 351, 352], [0.2844, 0.1616, 0.1381, 0.09897, 1.0, 1.0, 1.0, 1.0, 1.0, 1.0, 1.0, 1.0, 0.07668, 0.3419, 0.08026, 0.02752, 0.02139, 0.1091, 0.04277, 0.1073, 1.0, 1.0, 1.0, 1.0, 1.0, 1.0, 1.0, 1.0, 1.0, 1.0, 1.0, 1.0]): _vg.add([_i], _w, 'REPLACE')
_vg = ob_abeja.vertex_groups.new(name='Bone.028')
for _i, _w in zip([0, 1, 2, 3, 4, 5, 6, 7, 8, 9, 10, 11, 12, 13, 14, 15, 16, 17, 42, 43, 44, 45, 46, 47, 48, 49, 50, 51, 52, 53, 54, 55, 56, 57, 58, 59, 60, 61, 62, 63], [0.2265, 0.2191, 0.143, 0.1618, 0.1374, 0.1394, 0.1273, 0.1244, 0.1042, 0.1027, 0.0829, 0.08259, 0.06264, 0.0614, 0.03703, 0.04182, 0.0162, 0.01686, 0.004803, 0.004871, 0.02445, 0.02449, 0.04519, 0.05009, 0.06656, 0.06659, 0.08564, 0.08363, 0.1069, 0.09795, 0.1392, 0.1389, 0.1777, 0.1772, 0.2139, 0.2116, 0.2479, 0.2391, 0.2943, 0.2613]): _vg.add([_i], _w, 'REPLACE')
_vg = ob_abeja.vertex_groups.new(name='Bone.029')
_vg = ob_abeja.vertex_groups.new(name='Bone.030')
for _i, _w in zip([104, 105, 106, 107, 108, 109, 110, 111, 353, 354, 355, 356, 357, 358, 359, 360, 361, 362, 363, 364], [0.987, 0.6946, 0.9874, 0.7892, 0.9958, 0.9488, 0.9957, 0.952, 0.9852, 0.9652, 0.8996, 0.9776, 0.9895, 0.9945, 0.9871, 0.9714, 0.9227, 0.994, 0.9884, 0.9753]): _vg.add([_i], _w, 'REPLACE')
_vg = ob_abeja.vertex_groups.new(name='Bone.001')
for _i, _w in zip([66, 67, 68, 70, 71, 208, 209, 210, 211, 212, 213, 214, 215, 216, 217, 218, 219, 220, 221, 222, 223, 224, 225, 226, 227, 228, 229, 230, 231, 232, 233, 234, 235, 236, 237, 238, 239, 240], [0.7791, 0.4295, 0.1173, 0.4541, 0.3391, 1.0, 1.0, 1.0, 1.0, 1.0, 1.0, 1.0, 1.0, 1.0, 1.0, 1.0, 1.0, 1.0, 1.0, 1.0, 1.0, 1.0, 1.0, 1.0, 1.0, 1.0, 1.0, 1.0, 1.0, 1.0, 1.0, 1.0, 1.0, 1.0, 1.0, 1.0, 1.0, 1.0]): _vg.add([_i], _w, 'REPLACE')
_vg = ob_abeja.vertex_groups.new(name='Bone.031')
for _i, _w in zip([105, 107, 109, 111, 144, 145, 146, 147, 148, 149, 150, 151, 354, 355, 360, 361, 365, 366, 367, 368, 369, 370, 371, 372, 373, 374, 375, 376], [0.3054, 0.2108, 0.05122, 0.04602, 1.0, 1.0, 1.0, 1.0, 1.0, 1.0, 1.0, 1.0, 0.01961, 0.1004, 0.007241, 0.07727, 1.0, 1.0, 1.0, 1.0, 1.0, 1.0, 1.0, 1.0, 1.0, 1.0, 1.0, 1.0]): _vg.add([_i], _w, 'REPLACE')
_vg = ob_abeja.vertex_groups.new(name='Bone.032')
for _i, _w in zip([80, 81, 82, 83, 84, 85, 86, 87, 425, 426, 427, 428, 429, 430, 431, 432, 433, 434, 435, 436], [0.3679, 0.07828, 0.4958, 0.08074, 0.4756, 0.1577, 0.4808, 0.1707, 0.2594, 0.1318, 0.06621, 0.199, 0.4136, 0.4704, 0.4886, 0.1781, 0.07466, 0.4595, 0.4062, 0.1988]): _vg.add([_i], _w, 'REPLACE')
_vg = ob_abeja.vertex_groups.new(name='Bone.034')
for _i, _w in zip([80, 81, 82, 83, 84, 85, 86, 87, 425, 426, 427, 428, 429, 430, 431, 432, 433, 434, 435, 436], [0.6321, 0.9217, 0.5042, 0.9193, 0.5244, 0.8423, 0.5192, 0.8293, 0.7406, 0.8682, 0.9338, 0.801, 0.5864, 0.5296, 0.5114, 0.8219, 0.9253, 0.5405, 0.5938, 0.8012]): _vg.add([_i], _w, 'REPLACE')
_vg = ob_abeja.vertex_groups.new(name='Bone.035')
_vg.add([72, 73, 74, 75, 76, 77, 78, 79, 437, 438, 439, 440, 441, 442, 443, 444, 445, 446, 447, 448], 1.0, 'REPLACE')
_vg = ob_abeja.vertex_groups.new(name='Bone.033')
for _i, _w in zip([152, 153, 154, 155, 156, 158, 159, 377, 378, 379, 380, 381, 382, 383, 384, 385, 386, 387, 388], [0.4542, 0.1567, 0.4626, 0.1714, 0.3595, 0.5008, 0.02387, 0.4296, 0.366, 0.2048, 0.03444, 0.1443, 0.4917, 0.4464, 0.3795, 0.2065, 0.2466, 0.1048, 0.064]): _vg.add([_i], _w, 'REPLACE')
_vg = ob_abeja.vertex_groups.new(name='Bone.036')
for _i, _w in zip([152, 153, 154, 155, 156, 157, 158, 159, 377, 378, 379, 380, 381, 382, 383, 384, 385, 386, 387, 388], [0.5458, 0.8433, 0.5374, 0.8286, 0.6405, 0.9767, 0.4992, 0.9631, 0.5704, 0.634, 0.7952, 0.9578, 0.8557, 0.5083, 0.5536, 0.6205, 0.7935, 0.7534, 0.8952, 0.936]): _vg.add([_i], _w, 'REPLACE')
_vg = ob_abeja.vertex_groups.new(name='Bone.037')
_vg.add([160, 161, 162, 163, 164, 165, 166, 167, 389, 390, 391, 392, 393, 394, 395, 396, 397, 398, 399, 400], 1.0, 'REPLACE')
_vg = ob_abeja.vertex_groups.new(name='Bone.012')
for _i, _w in zip([0, 1, 2, 3, 4, 5, 6, 7, 8, 9, 10, 11, 12, 13, 52, 53, 54, 55, 56, 57, 64, 65, 66, 67, 68, 69, 70, 71, 168, 172, 173, 241, 242, 243, 244, 245, 246, 247, 248, 249, 250, 251, 252, 253, 254, 255, 256, 257, 258, 259, 260, 261, 262, 263, 264, 265, 266, 267, 268, 269, 270, 271, 272, 273, 274, 275, 276, 277, 278, 279, 280, 281, 282, 283, 284, 285, 286, 287, 288, 289, 290, 291, 292, 293, 294, 295, 296, 297, 298, 299, 300, 301, 302, 303, 304], [0.0, 0.0, 0.1368, 0.149, 0.923, 0.9379, 0.9447, 0.9532, 0.9348, 0.9443, 0.6465, 0.6832, 0.0571, 0.06769, 0.09852, 0.05653, 0.1582, 0.0977, 0.004839, 0.0009005, 1.0, 1.0, 1.0, 1.0, 1.0, 1.0, 1.0, 1.0, 0.009426, 0.03834, 0.004446, 0.7964, 0.8104, 0.3443, 0.3891, 0.8309, 0.825, 0.6832, 0.6771, 0.6066, 0.598, 0.409, 0.4001, 0.5395, 0.4925, 0.7913, 0.7881, 0.936, 0.9557, 0.2156, 0.2207, 0.9255, 0.9249, 0.8181, 0.8164, 0.3993, 0.395, 0.3558, 0.3518, 0.6538, 0.6506, 0.8953, 0.8942, 0.9821, 0.9818, 0.9826, 0.9824, 0.9389, 0.9452, 0.9491, 0.9486, 0.8163, 0.8149, 0.4826, 0.4789, 0.2176, 0.2146, 0.395, 0.3912, 0.769, 0.7672, 0.9398, 0.9433, 0.9483, 0.9528, 0.967, 0.9717, 0.9466, 0.9512, 0.949, 0.9541, 0.9686, 0.9729, 0.9499, 0.9564]): _vg.add([_i], _w, 'REPLACE')
_m = ob_abeja.modifiers.new('Armature', 'ARMATURE')
_m = ob_abeja.modifiers.new('Armature.001', 'ARMATURE')
_m.object = ob_armature
ob_armature.location = (0.02525, 0.03234, 4.482e-05)
ob_armature.rotation_euler = (-1.571, 0.0, 0.0)

# ---- collection membership
col_collection.objects.link(ob_light)
col_collection.objects.link(ob_camera)
col_collection.objects.link(ob_abeja)
col_collection.objects.link(ob_armature)

# ---- scene / render settings (as saved in the file)
scene.camera = ob_camera
scene.frame_start = 1; scene.frame_end = 81; scene.frame_set(1)
scene.render.engine = 'BLENDER_EEVEE_NEXT'
scene.render.image_settings.file_format = 'FFMPEG'
scene.render.image_settings.color_mode = 'RGB'
scene.cycles.sampling_pattern = 'TABULATED_SOBOL'
bpy.context.view_layer.update()
